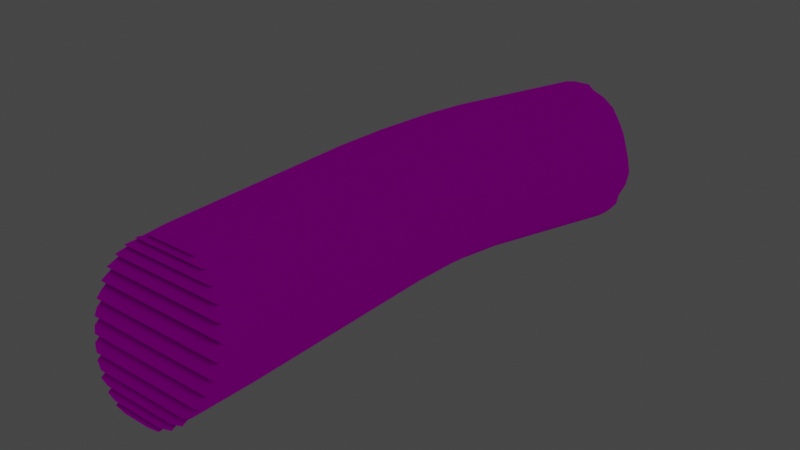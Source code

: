 # Source: Thallium.blend  (saved by Blender 2.90.8; exported with 4.5.12 LTS)
import bpy
from mathutils import Matrix  # noqa: F401  (used for matrix-valued properties, if any)

bpy.ops.wm.read_factory_settings(use_empty=True)
scene = bpy.context.scene
scene.name = 'Scene'

# ---- collections
col_collection = bpy.data.collections.new('Collection'); scene.collection.children.link(col_collection)

# ---- images (referenced by path relative to the original .blend; pixels are not part of the script)
import os
ASSET_DIR = os.environ.get("B2B_ASSET_DIR", "")  # directory of the original .blend (textures are referenced by path, not embedded)
HERE = os.path.dirname(os.path.abspath(__file__))  # packed textures are extracted next to this script under _unpacked/

def load_image(name, relpath, width, height, colorspace="sRGB"):
    """Load a texture the original file referenced (path relative to the .blend, or extracted next to this script)."""
    p = next((c for c in (os.path.join(HERE, relpath), os.path.join(ASSET_DIR, relpath)) if relpath and os.path.exists(c)), "")
    if p:
        img = bpy.data.images.load(p, check_existing=True)
        img.name = name
    else:  # same state as the original file: an image datablock whose file is absent (Cycles renders it pink)
        img = bpy.data.images.new(name, width, height)
        img.source = "FILE"
        img.filepath = "//" + (relpath or name)
    img.colorspace_settings.name = colorspace
    return img
img_t_thallium_normal = load_image('T_Thallium_Normal', 'T_Thallium_Normal.png', 1024, 1024, 'Non-Color')
img_t_thallium_c_png = load_image('T_Thallium_C.png', 'T_Thallium_C.png', 1024, 1024, 'sRGB')

# ---- materials (node trees are filled in below, after node groups)
mat_material_005 = bpy.data.materials.new('Material.005')
mat_material_005.use_transparent_shadow = False

# ---- node groups
ng_ramp_control_001 = bpy.data.node_groups.new('ramp control.001', 'ShaderNodeTree')
_s = ng_ramp_control_001.interface.new_socket(name='Color', in_out='OUTPUT', socket_type='NodeSocketColor')
_s.default_value = (0.0, 0.0, 0.0, 0.0)
_s = ng_ramp_control_001.interface.new_socket(name='Shader', in_out='INPUT', socket_type='NodeSocketShader')
_N = ng_ramp_control_001.nodes; _L = ng_ramp_control_001.links
n0 = _N.new('ShaderNodeValToRGB'); n0.name = 'ColorRamp.007'; n0.location = (-40, -120)
n0.color_ramp.interpolation = 'CONSTANT'
while len(n0.color_ramp.elements) > 1: n0.color_ramp.elements.remove(n0.color_ramp.elements[-1])
n0.color_ramp.elements[0].position = 0.475; n0.color_ramp.elements[0].color = (0.0, 0.0, 0.0, 1.0)
_e = n0.color_ramp.elements.new(0.525); _e.color = (0.2195, 0.2159, 0.2195, 1.0)
n1 = _N.new('ShaderNodeValToRGB'); n1.name = 'ColorRamp.006'; n1.location = (-40, 100)
n1.color_ramp.interpolation = 'CONSTANT'
while len(n1.color_ramp.elements) > 1: n1.color_ramp.elements.remove(n1.color_ramp.elements[-1])
n1.color_ramp.elements[0].position = 0.475; n1.color_ramp.elements[0].color = (0.0, 0.0, 0.0, 1.0)
_e = n1.color_ramp.elements.new(0.525); _e.color = (0.5029, 0.5029, 0.5029, 1.0)
n2 = _N.new('ShaderNodeShaderToRGB'); n2.name = 'Shader to RGB.001'; n2.location = (-260, -60)
n3 = _N.new('ShaderNodeMix'); n3.name = 'Mix.010'; n3.location = (280, 20)
n3.data_type = 'RGBA'
n3.clamp_result = True
n3.inputs[7].default_value = (1.0, 1.0, 1.0, 1.0)
n4 = _N.new('NodeGroupOutput'); n4.name = 'Group Output'; n4.location = (460, 20)
n5 = _N.new('NodeGroupInput'); n5.name = 'Group Input'; n5.location = (-480, -100)
_L.new(n5.outputs[0], n2.inputs[0])
_L.new(n3.outputs[2], n4.inputs[0])
_L.new(n1.outputs[0], n3.inputs[0])
_L.new(n0.outputs[0], n3.inputs[6])
_L.new(n2.outputs[0], n1.inputs[0])
_L.new(n2.outputs[0], n0.inputs[0])
n4.is_active_output = True
ng_ambient_oclussion___dithering_001 = bpy.data.node_groups.new('ambient oclussion + dithering.001', 'ShaderNodeTree')
_s = ng_ambient_oclussion___dithering_001.interface.new_socket(name='Color', in_out='OUTPUT', socket_type='NodeSocketColor')
_s.default_value = (0.0, 0.0, 0.0, 0.0)
_s = ng_ambient_oclussion___dithering_001.interface.new_socket(name='AO', in_out='OUTPUT', socket_type='NodeSocketFloat')
_s.min_value = 0.0
_s.max_value = 1.0
_s = ng_ambient_oclussion___dithering_001.interface.new_socket(name='dither resolution', in_out='INPUT', socket_type='NodeSocketFloat')
_s.default_value = 1024.0
_s.min_value = -1000.0
_s.max_value = 1000.0
_s = ng_ambient_oclussion___dithering_001.interface.new_socket(name='Normal', in_out='INPUT', socket_type='NodeSocketVector')
_s.min_value = 0.0
_s.max_value = -1.0
_s.hide_value = True
_N = ng_ambient_oclussion___dithering_001.nodes; _L = ng_ambient_oclussion___dithering_001.links
n0 = _N.new('NodeGroupOutput'); n0.name = 'Group Output'; n0.location = (340, 240)
n1 = _N.new('ShaderNodeMix'); n1.name = 'Mix.004'; n1.location = (56, 295)
n1.data_type = 'RGBA'
n1.blend_type = 'OVERLAY'
n1.inputs[0].default_value = 1.0
n2 = _N.new('ShaderNodeMix'); n2.name = 'Mix.007'; n2.location = (-140, 140)
n2.data_type = 'RGBA'
n2.inputs[7].default_value = (1.0, 1.0, 1.0, 1.0)
n3 = _N.new('ShaderNodeValToRGB'); n3.name = 'ColorRamp.001'; n3.location = (-420, 40)
n3.color_ramp.interpolation = 'CONSTANT'
while len(n3.color_ramp.elements) > 1: n3.color_ramp.elements.remove(n3.color_ramp.elements[-1])
n3.color_ramp.elements[0].position = 0.0; n3.color_ramp.elements[0].color = (0.0, 0.0, 0.0, 1.0)
_e = n3.color_ramp.elements.new(0.25); _e.color = (1.0, 1.0, 1.0, 1.0)
n4 = _N.new('ShaderNodeMapping'); n4.name = 'Mapping.001'; n4.location = (-840, -240)
n4.inputs[2].default_value = (0.0, 0.0, 0.7854)
n5 = _N.new('ShaderNodeCameraData'); n5.name = 'Camera Data.001'; n5.location = (-1020, -280)
n6 = _N.new('ShaderNodeTexVoronoi'); n6.name = 'Voronoi Texture'; n6.location = (-620, -80)
n6.voronoi_dimensions = '2D'
n6.distance = 'MANHATTAN'
n6.inputs[8].default_value = 0.0
n7 = _N.new('NodeGroupInput'); n7.name = 'Group Input'; n7.location = (-1015, 0)
n8 = _N.new('ShaderNodeAmbientOcclusion'); n8.name = 'Ambient Occlusion'; n8.location = (-400, 300)
_L.new(n8.outputs[0], n2.inputs[0])
_L.new(n2.outputs[2], n1.inputs[7])
_L.new(n8.outputs[0], n1.inputs[6])
_L.new(n4.outputs[0], n6.inputs[0])
_L.new(n5.outputs[0], n4.inputs[0])
_L.new(n6.outputs[0], n3.inputs[0])
_L.new(n3.outputs[0], n2.inputs[6])
_L.new(n1.outputs[2], n0.inputs[0])
_L.new(n7.outputs[0], n6.inputs[2])
_L.new(n7.outputs[1], n8.inputs[2])
_L.new(n8.outputs[1], n0.inputs[1])
n0.is_active_output = True
ng_emission_001 = bpy.data.node_groups.new('emission.001', 'ShaderNodeTree')
_s = ng_emission_001.interface.new_socket(name='ambient occlusion mix', in_out='OUTPUT', socket_type='NodeSocketColor')
_s.default_value = (0.0, 0.0, 0.0, 0.0)
_s = ng_emission_001.interface.new_socket(name='Color', in_out='OUTPUT', socket_type='NodeSocketColor')
_s.default_value = (0.0, 0.0, 0.0, 0.0)
_s = ng_emission_001.interface.new_socket(name='emission mask', in_out='INPUT', socket_type='NodeSocketColor')
_s.default_value = (0.5, 0.5, 0.5, 1.0)
_s = ng_emission_001.interface.new_socket(name='emission color', in_out='INPUT', socket_type='NodeSocketColor')
_s.default_value = (0.5, 0.5, 0.5, 1.0)
_s = ng_emission_001.interface.new_socket(name='shader input', in_out='INPUT', socket_type='NodeSocketColor')
_s.default_value = (0.5, 0.5, 0.5, 1.0)
_s = ng_emission_001.interface.new_socket(name='Fac', in_out='INPUT', socket_type='NodeSocketFloat')
_s.subtype = 'FACTOR'
_s.default_value = 1.0
_s.min_value = 0.0
_s.max_value = 1.0
_N = ng_emission_001.nodes; _L = ng_emission_001.links
n0 = _N.new('ShaderNodeInvert'); n0.name = 'Invert'; n0.location = (-180, 10)
n0.inputs[1].default_value = (1.0, 1.0, 1.0, 1.0)
n1 = _N.new('ShaderNodeMix'); n1.name = 'Mix.005'; n1.location = (-20, 30)
n1.data_type = 'RGBA'
n1.inputs[7].default_value = (0.0, 0.0, 0.0, 1.0)
n2 = _N.new('NodeGroupInput'); n2.name = 'Group Input'; n2.location = (-380, -100)
n3 = _N.new('ShaderNodeMix'); n3.name = 'Mix.001'; n3.location = (160, -20)
n3.data_type = 'RGBA'
n3.blend_type = 'ADD'
n4 = _N.new('NodeGroupOutput'); n4.name = 'Group Output'; n4.location = (370, 0)
_L.new(n2.outputs[1], n3.inputs[7])
_L.new(n2.outputs[2], n3.inputs[6])
_L.new(n2.outputs[0], n1.inputs[6])
_L.new(n2.outputs[3], n0.inputs[0])
_L.new(n1.outputs[2], n4.inputs[0])
_L.new(n3.outputs[2], n4.inputs[1])
_L.new(n1.outputs[2], n3.inputs[0])
_L.new(n0.outputs[0], n1.inputs[0])
n4.is_active_output = True
ng_base_lighting_ramp_001 = bpy.data.node_groups.new('base lighting ramp.001', 'ShaderNodeTree')
_s = ng_base_lighting_ramp_001.interface.new_socket(name='Color', in_out='OUTPUT', socket_type='NodeSocketColor')
_s.default_value = (0.0, 0.0, 0.0, 0.0)
_s = ng_base_lighting_ramp_001.interface.new_socket(name='base color', in_out='INPUT', socket_type='NodeSocketColor')
_s.default_value = (0.5, 0.5, 0.5, 1.0)
_s = ng_base_lighting_ramp_001.interface.new_socket(name='ambient color', in_out='INPUT', socket_type='NodeSocketColor')
_s.default_value = (0.5577, 0.5, 1.0, 1.0)
_s = ng_base_lighting_ramp_001.interface.new_socket(name='ambient strength', in_out='INPUT', socket_type='NodeSocketFloat')
_s.subtype = 'FACTOR'
_s.default_value = 0.2
_s.min_value = 0.0
_s.max_value = 1.0
_s = ng_base_lighting_ramp_001.interface.new_socket(name='Normal', in_out='INPUT', socket_type='NodeSocketVector')
_s.min_value = 0.0
_s.max_value = -1.0
_s.hide_value = True
_N = ng_base_lighting_ramp_001.nodes; _L = ng_base_lighting_ramp_001.links
n0 = _N.new('NodeGroupOutput'); n0.name = 'Group Output'; n0.location = (480, 120)
n1 = _N.new('ShaderNodeBsdfDiffuse'); n1.name = 'Diffuse BSDF'; n1.location = (-280, -180)
n1.inputs[0].default_value = (1.0, 1.0, 1.0, 1.0)
n2 = _N.new('ShaderNodeMix'); n2.name = 'Mix.004'; n2.location = (280, 140)
n2.data_type = 'RGBA'
n2.blend_type = 'MULTIPLY'
n2.inputs[0].default_value = 1.0
n3 = _N.new('ShaderNodeGroup'); n3.name = 'ramp control'; n3.location = (-100, -140)
n3.label = 'ramp control'
n3.node_tree = ng_ramp_control_001
n4 = _N.new('NodeGroupInput'); n4.name = 'Group Input'; n4.location = (-480, 40)
n5 = _N.new('ShaderNodeMix'); n5.name = 'Mix.009'; n5.location = (126, 30)
n5.data_type = 'RGBA'
n5.blend_type = 'ADD'
_L.new(n4.outputs[3], n1.inputs[2])
_L.new(n4.outputs[0], n2.inputs[6])
_L.new(n2.outputs[2], n0.inputs[0])
_L.new(n4.outputs[1], n5.inputs[7])
_L.new(n4.outputs[2], n5.inputs[0])
_L.new(n1.outputs[0], n3.inputs[0])
_L.new(n3.outputs[0], n5.inputs[6])
_L.new(n5.outputs[2], n2.inputs[7])
n0.is_active_output = True
ng_sobel_lighting_001 = bpy.data.node_groups.new('sobel lighting.001', 'ShaderNodeTree')
_s = ng_sobel_lighting_001.interface.new_socket(name='Color', in_out='OUTPUT', socket_type='NodeSocketColor')
_s.default_value = (0.0, 0.0, 0.0, 0.0)
_s = ng_sobel_lighting_001.interface.new_socket(name='shader input', in_out='INPUT', socket_type='NodeSocketColor')
_s.default_value = (0.5, 0.5, 0.5, 1.0)
_s = ng_sobel_lighting_001.interface.new_socket(name='base color', in_out='INPUT', socket_type='NodeSocketColor')
_s.default_value = (0.5, 0.5, 0.5, 1.0)
_s = ng_sobel_lighting_001.interface.new_socket(name='ambient color', in_out='INPUT', socket_type='NodeSocketColor')
_s.default_value = (0.5, 0.5, 0.5, 1.0)
_s = ng_sobel_lighting_001.interface.new_socket(name='sobel ambient strength', in_out='INPUT', socket_type='NodeSocketFloat')
_s.subtype = 'FACTOR'
_s.default_value = 0.1417
_s.min_value = 0.0
_s.max_value = 1.0
_s = ng_sobel_lighting_001.interface.new_socket(name='Normal', in_out='INPUT', socket_type='NodeSocketVector')
_s.min_value = 0.0
_s.max_value = -1.0
_s.hide_value = True
_N = ng_sobel_lighting_001.nodes; _L = ng_sobel_lighting_001.links
n0 = _N.new('ShaderNodeValToRGB'); n0.name = 'ColorRamp.003'; n0.location = (-40, 140)
n0.color_ramp.interpolation = 'CONSTANT'
while len(n0.color_ramp.elements) > 1: n0.color_ramp.elements.remove(n0.color_ramp.elements[-1])
n0.color_ramp.elements[0].position = 0.0; n0.color_ramp.elements[0].color = (0.0, 0.0, 0.0, 1.0)
_e = n0.color_ramp.elements.new(0.9136); _e.color = (1.0, 1.0, 1.0, 1.0)
n1 = _N.new('ShaderNodeMix'); n1.name = 'Mix.002'; n1.location = (280, 20)
n1.data_type = 'RGBA'
n2 = _N.new('ShaderNodeFresnel'); n2.name = 'Fresnel'; n2.location = (-284, 76)
n2.inputs[0].default_value = 0.975
n3 = _N.new('NodeGroupOutput'); n3.name = 'Group Output'; n3.location = (480, 0)
n4 = _N.new('ShaderNodeMix'); n4.name = 'Mix'; n4.location = (60, -109)
n4.data_type = 'RGBA'
n4.blend_type = 'ADD'
n5 = _N.new('NodeGroupInput'); n5.name = 'Group Input'; n5.location = (-490, 0)
_L.new(n5.outputs[0], n1.inputs[6])
_L.new(n1.outputs[2], n3.inputs[0])
_L.new(n5.outputs[1], n4.inputs[6])
_L.new(n5.outputs[4], n2.inputs[1])
_L.new(n2.outputs[0], n0.inputs[0])
_L.new(n0.outputs[0], n1.inputs[0])
_L.new(n4.outputs[2], n1.inputs[7])
_L.new(n5.outputs[2], n4.inputs[7])
_L.new(n5.outputs[3], n4.inputs[0])
n3.is_active_output = True
ng_ror2_2tone_simple = bpy.data.node_groups.new('RoR2 2tone simple', 'ShaderNodeTree')
_s = ng_ror2_2tone_simple.interface.new_socket(name='eevee bsdf', in_out='OUTPUT', socket_type='NodeSocketColor')
_s.default_value = (0.0, 0.0, 0.0, 0.0)
_s = ng_ror2_2tone_simple.interface.new_socket(name='base color', in_out='INPUT', socket_type='NodeSocketColor')
_s.default_value = (0.5, 0.5, 0.5, 1.0)
_s = ng_ror2_2tone_simple.interface.new_socket(name='specular', in_out='INPUT', socket_type='NodeSocketColor')
_s = ng_ror2_2tone_simple.interface.new_socket(name='specular override strength', in_out='INPUT', socket_type='NodeSocketFloat')
_s.subtype = 'FACTOR'
_s.default_value = 0.3
_s.min_value = 0.0
_s.max_value = 1.0
_s = ng_ror2_2tone_simple.interface.new_socket(name='Roughness', in_out='INPUT', socket_type='NodeSocketFloat')
_s.subtype = 'FACTOR'
_s.default_value = 0.1
_s.min_value = 0.0
_s.max_value = 1.0
_s = ng_ror2_2tone_simple.interface.new_socket(name='emission mask', in_out='INPUT', socket_type='NodeSocketColor')
_s = ng_ror2_2tone_simple.interface.new_socket(name='emission color', in_out='INPUT', socket_type='NodeSocketColor')
_s.default_value = (0.5, 0.5, 0.5, 1.0)
_s = ng_ror2_2tone_simple.interface.new_socket(name='emission override strength', in_out='INPUT', socket_type='NodeSocketFloat')
_s.subtype = 'FACTOR'
_s.default_value = 1.0
_s.min_value = 0.0
_s.max_value = 1.0
_s = ng_ror2_2tone_simple.interface.new_socket(name='ambient color', in_out='INPUT', socket_type='NodeSocketColor')
_s.default_value = (0.5577, 0.5, 1.0, 1.0)
_s = ng_ror2_2tone_simple.interface.new_socket(name='ambient strength', in_out='INPUT', socket_type='NodeSocketFloat')
_s.subtype = 'FACTOR'
_s.default_value = 0.2
_s.min_value = 0.0
_s.max_value = 1.0
_s = ng_ror2_2tone_simple.interface.new_socket(name='sobel ambient strength', in_out='INPUT', socket_type='NodeSocketFloat')
_s.subtype = 'FACTOR'
_s.default_value = 0.1417
_s.min_value = 0.0
_s.max_value = 1.0
_s = ng_ror2_2tone_simple.interface.new_socket(name='dither resolution', in_out='INPUT', socket_type='NodeSocketFloat')
_s.default_value = 1024.0
_s.min_value = -1000.0
_s.max_value = 1000.0
_s = ng_ror2_2tone_simple.interface.new_socket(name='Normal', in_out='INPUT', socket_type='NodeSocketVector')
_s.min_value = 0.0
_s.max_value = -1.0
_s.hide_value = True
_N = ng_ror2_2tone_simple.nodes; _L = ng_ror2_2tone_simple.links
n0 = _N.new('NodeReroute'); n0.name = 'Reroute.003'; n0.location = (-500, -380)
n0.width = 16
n0.socket_idname = 'NodeSocketVector'
n1 = _N.new('NodeReroute'); n1.name = 'Reroute.001'; n1.location = (-400, -200)
n1.width = 16
n1.socket_idname = 'NodeSocketFloatFactor'
n2 = _N.new('NodeReroute'); n2.name = 'Reroute.006'; n2.location = (-20, -240)
n2.width = 16
n2.socket_idname = 'NodeSocketFloat'
n3 = _N.new('NodeReroute'); n3.name = 'Reroute.002'; n3.location = (-480, -340)
n3.width = 16
n3.socket_idname = 'NodeSocketFloat'
n4 = _N.new('NodeReroute'); n4.name = 'Reroute'; n4.location = (-400, -180)
n4.width = 16
n5 = _N.new('ShaderNodeInvert'); n5.name = 'Invert.001'; n5.location = (280, 420)
n6 = _N.new('NodeReroute'); n6.name = 'Reroute.005'; n6.location = (380, -20)
n6.width = 16
n7 = _N.new('NodeReroute'); n7.name = 'Reroute.008'; n7.location = (40, 520)
n7.width = 16
n8 = _N.new('NodeReroute'); n8.name = 'Reroute.007'; n8.location = (6, -272)
n8.width = 16
n8.socket_idname = 'NodeSocketVector'
n9 = _N.new('NodeReroute'); n9.name = 'Reroute.004'; n9.location = (380, -40)
n9.width = 16
n9.socket_idname = 'NodeSocketFloatFactor'
n10 = _N.new('NodeReroute'); n10.name = 'Reroute.010'; n10.location = (520, -140)
n10.width = 16
n10.socket_idname = 'NodeSocketFloat'
n11 = _N.new('ShaderNodeEeveeSpecular'); n11.name = 'Specular'; n11.location = (600, 120)
n11.inputs[0].default_value = (0.0, 0.0, 0.0, 1.0)
n12 = _N.new('NodeReroute'); n12.name = 'Reroute.009'; n12.location = (60, 480)
n12.width = 16
n12.socket_idname = 'NodeSocketVector'
n13 = _N.new('ShaderNodeMix'); n13.name = 'Mix.003'; n13.location = (504, 380)
n13.data_type = 'RGBA'
n13.blend_type = 'MULTIPLY'
n14 = _N.new('ShaderNodeGroup'); n14.name = 'ramp control'; n14.location = (783, 120)
n14.label = 'ramp control'
n14.node_tree = ng_ramp_control_001
n15 = _N.new('ShaderNodeGroup'); n15.name = 'ambient oclussion + dithering'; n15.location = (229, 186)
n15.label = 'ambient oclussion + dithering'
n15.width = 198
n15.node_tree = ng_ambient_oclussion___dithering_001
n16 = _N.new('NodeGroupOutput'); n16.name = 'Group Output'; n16.location = (1446, 279)
n17 = _N.new('ShaderNodeMix'); n17.name = 'Mix.006'; n17.location = (1223, 281)
n17.data_type = 'RGBA'
n17.blend_type = 'ADD'
n18 = _N.new('ShaderNodeGroup'); n18.name = 'emission'; n18.location = (20, 380)
n18.label = 'emission'
n18.node_tree = ng_emission_001
n19 = _N.new('ShaderNodeMix'); n19.name = 'Mix.009'; n19.location = (1003, 115)
n19.data_type = 'RGBA'
n19.blend_type = 'ADD'
n20 = _N.new('ShaderNodeGroup'); n20.name = 'lighting ramp'; n20.location = (-200, 200)
n20.label = 'lighting ramp'
n20.node_tree = ng_base_lighting_ramp_001
n21 = _N.new('ShaderNodeGroup'); n21.name = 'base lighting ramp'; n21.location = (720, 500)
n21.label = 'base lighting ramp'
n21.node_tree = ng_sobel_lighting_001
n22 = _N.new('NodeGroupInput'); n22.name = 'Group Input'; n22.location = (-760, 200)
_L.new(n13.outputs[2], n21.inputs[0])
_L.new(n21.outputs[0], n17.inputs[6])
_L.new(n11.outputs[0], n14.inputs[0])
_L.new(n14.outputs[0], n19.inputs[6])
_L.new(n15.outputs[0], n13.inputs[7])
_L.new(n15.outputs[1], n10.inputs[0])
_L.new(n22.outputs[0], n7.inputs[0])
_L.new(n22.outputs[3], n1.inputs[0])
_L.new(n22.outputs[11], n20.inputs[3])
_L.new(n22.outputs[11], n0.inputs[0])
_L.new(n22.outputs[11], n12.inputs[0])
_L.new(n22.outputs[1], n4.inputs[0])
_L.new(n1.outputs[0], n9.inputs[0])
_L.new(n3.outputs[0], n2.inputs[0])
_L.new(n0.outputs[0], n8.inputs[0])
_L.new(n22.outputs[10], n3.inputs[0])
_L.new(n22.outputs[5], n18.inputs[1])
_L.new(n22.outputs[0], n20.inputs[0])
_L.new(n20.outputs[0], n18.inputs[2])
_L.new(n22.outputs[4], n18.inputs[0])
_L.new(n22.outputs[6], n18.inputs[3])
_L.new(n6.outputs[0], n11.inputs[1])
_L.new(n9.outputs[0], n11.inputs[2])
_L.new(n2.outputs[0], n15.inputs[0])
_L.new(n8.outputs[0], n15.inputs[1])
_L.new(n5.outputs[0], n13.inputs[0])
_L.new(n18.outputs[0], n5.inputs[1])
_L.new(n18.outputs[1], n13.inputs[6])
_L.new(n17.outputs[2], n16.inputs[0])
_L.new(n22.outputs[7], n20.inputs[1])
_L.new(n22.outputs[8], n20.inputs[2])
_L.new(n4.outputs[0], n6.inputs[0])
_L.new(n7.outputs[0], n21.inputs[1])
_L.new(n12.outputs[0], n21.inputs[4])
_L.new(n8.outputs[0], n11.inputs[5])
_L.new(n22.outputs[2], n17.inputs[0])
_L.new(n19.outputs[2], n17.inputs[7])
_L.new(n22.outputs[7], n19.inputs[7])
_L.new(n22.outputs[8], n19.inputs[0])
_L.new(n22.outputs[7], n21.inputs[2])
_L.new(n22.outputs[9], n21.inputs[3])
n16.is_active_output = True
ng_auto_smooth = bpy.data.node_groups.new('Auto Smooth', 'GeometryNodeTree')
_s = ng_auto_smooth.interface.new_socket(name='Geometry', in_out='OUTPUT', socket_type='NodeSocketGeometry')
_s = ng_auto_smooth.interface.new_socket(name='Geometry', in_out='INPUT', socket_type='NodeSocketGeometry')
_s = ng_auto_smooth.interface.new_socket(name='Angle', in_out='INPUT', socket_type='NodeSocketFloat')
_s.subtype = 'ANGLE'
_s.min_value = 0.0
_s.max_value = 3.142
ng_auto_smooth.is_modifier = True
_N = ng_auto_smooth.nodes; _L = ng_auto_smooth.links
n0 = _N.new('NodeGroupOutput'); n0.name = 'Group Output'; n0.location = (480, -100)
n1 = _N.new('NodeGroupInput'); n1.name = 'Group Input'; n1.location = (-420, -300)
n2 = _N.new('NodeGroupInput'); n2.name = 'Group Input.001'; n2.location = (-60, -100)
n3 = _N.new('GeometryNodeSetShadeSmooth'); n3.name = 'Set Shade Smooth'; n3.location = (120, -100)
n3.domain = 'EDGE'
n4 = _N.new('GeometryNodeSetShadeSmooth'); n4.name = 'Set Shade Smooth.001'; n4.location = (300, -100)
n5 = _N.new('GeometryNodeInputMeshEdgeAngle'); n5.name = 'Edge Angle'; n5.location = (-420, -220)
n6 = _N.new('GeometryNodeInputEdgeSmooth'); n6.name = 'Is Edge Smooth'; n6.location = (-60, -160)
n7 = _N.new('GeometryNodeInputShadeSmooth'); n7.name = 'Is Face Smooth'; n7.location = (-240, -340)
n8 = _N.new('FunctionNodeBooleanMath'); n8.name = 'Boolean Math'; n8.location = (-60, -220)
n9 = _N.new('FunctionNodeCompare'); n9.name = 'Compare'; n9.location = (-240, -180)
n9.operation = 'LESS_EQUAL'
_L.new(n5.outputs[0], n9.inputs[0])
_L.new(n4.outputs[0], n0.inputs[0])
_L.new(n1.outputs[1], n9.inputs[1])
_L.new(n9.outputs[0], n8.inputs[0])
_L.new(n7.outputs[0], n8.inputs[1])
_L.new(n2.outputs[0], n3.inputs[0])
_L.new(n6.outputs[0], n3.inputs[1])
_L.new(n3.outputs[0], n4.inputs[0])
_L.new(n8.outputs[0], n3.inputs[2])
n0.is_active_output = True

# ---- material node trees
mat_material_005.use_nodes = True; mat_material_005.node_tree.nodes.clear()
_N = mat_material_005.node_tree.nodes; _L = mat_material_005.node_tree.links
n0 = _N.new('ShaderNodeOutputMaterial'); n0.name = 'Material Output'; n0.location = (549, 405)
n1 = _N.new('ShaderNodeAddShader'); n1.name = 'Add Shader'; n1.location = (288, 511)
n2 = _N.new('ShaderNodeGroup'); n2.name = 'Group'; n2.location = (-3, 450)
n2.node_tree = ng_ror2_2tone_simple
n2.inputs[2].default_value = 0.0
n2.inputs[3].default_value = 0.1
n2.inputs[4].default_value = (0.0, 0.0, 0.0, 1.0)
n2.inputs[5].default_value = (0.0, 0.0, 0.0, 1.0)
n2.inputs[6].default_value = 1.0
n2.inputs[7].default_value = (0.3512, 0.3512, 0.3512, 0.0)
n2.inputs[8].default_value = 0.2833
n2.inputs[9].default_value = 0.1417
n2.inputs[10].default_value = 1000.0
n3 = _N.new('ShaderNodeTexImage'); n3.name = 'Image Texture.001'; n3.location = (-371, 116)
n3.image = img_t_thallium_normal
n4 = _N.new('ShaderNodeTexImage'); n4.name = 'Image Texture'; n4.location = (-479, 398)
n4.image = img_t_thallium_c_png
n5 = _N.new('ShaderNodeTexImage'); n5.name = 'Image Texture.002'; n5.location = (-809, 233)
n5.image = img_t_thallium_c_png
_L.new(n2.outputs[0], n1.inputs[1])
_L.new(n1.outputs[0], n0.inputs[0])
_L.new(n4.outputs[0], n2.inputs[0])
_L.new(n3.outputs[0], n2.inputs[11])
_L.new(n5.outputs[0], n2.inputs[1])
n0.is_active_output = True

# ---- world
world_world = bpy.data.worlds.new('World'); scene.world = world_world
world_world.use_nodes = True; world_world.node_tree.nodes.clear()
_N = world_world.node_tree.nodes; _L = world_world.node_tree.links
n0 = _N.new('ShaderNodeOutputWorld'); n0.name = 'World Output'; n0.location = (300, 300)
n1 = _N.new('ShaderNodeBackground'); n1.name = 'Background'; n1.location = (10, 300)
n1.inputs[0].default_value = (0.05088, 0.05088, 0.05088, 1.0)
_L.new(n1.outputs[0], n0.inputs[0])
n0.is_active_output = True
world_world.color = (0.05088, 0.05088, 0.05088)
world_world.use_sun_shadow = False
world_world.sun_shadow_jitter_overblur = 0.0

# ---- meshes
me_cylinder = bpy.data.meshes.new('Cylinder')
me_cylinder.from_pydata([(0.0, 1.0, 0.8137), (0.1951, 0.9808, 0.8137), (0.3827, 0.9239, 0.8137), (0.5556, 0.8315, 0.8137), (0.7071, 0.7071, 0.8137), (0.8315, 0.5556, 0.8137), (0.9239, 0.3827, 0.8137), (0.9808, 0.1951, 0.8137), (1.0, 7.55e-08, 0.8137), (0.9808, -0.1951, 0.8137), (0.9239, -0.3827, 0.8137), (0.8315, -0.5556, 0.8137), (0.7071, -0.7071, 0.8137), (0.5556, -0.8315, 0.8137), (0.3827, -0.9239, 0.8137), (0.1951, -0.9808, 0.8137), (-3.258e-07, -1.0, 0.8137), (-0.1951, -0.9808, 0.8137), (-0.3827, -0.9239, 0.8137), (-0.5556, -0.8315, 0.8137), (-0.7071, -0.7071, 0.8137), (-0.8315, -0.5556, 0.8137), (-0.9239, -0.3827, 0.8137), (-0.9808, -0.1951, 0.8137), (-1.0, 9.656e-07, 0.8137), (-0.9808, 0.1951, 0.8137), (-0.9239, 0.3827, 0.8137), (-0.8315, 0.5556, 0.8137), (-0.7071, 0.7071, 0.8137), (-0.5556, 0.8315, 0.8137), (-0.3827, 0.9239, 0.8137), (-0.1951, 0.9808, 0.8137), (0.1951, 0.9808, 0.5114), (0.1951, 0.9808, 0.2091), (0.6968, 0.9808, -0.6887), (0.3827, 0.9239, 0.5114), (0.3827, 0.9239, 0.2091), (0.8735, 0.9239, -0.671), (0.5556, 0.8315, 0.5114), (0.5556, 0.8315, 0.2091), (1.036, 0.8315, -0.6546), (0.7071, 0.7071, 0.5114), (0.7071, 0.7071, 0.2091), (1.179, 0.7071, -0.6403), (0.8315, 0.5556, 0.5114), (0.8315, 0.5556, 0.2091), (1.296, 0.5556, -0.6286), (0.9239, 0.3827, 0.5114), (0.9239, 0.3827, 0.2091), (1.383, 0.3827, -0.6199), (0.9808, 0.1951, 0.5114), (0.9808, 0.1951, 0.2091), (1.437, 0.1951, -0.6145), (1.0, 7.55e-08, 0.5114), (1.0, 7.55e-08, 0.2091), (1.455, 5.267e-08, -0.6127), (0.9808, -0.1951, 0.5114), (0.9808, -0.1951, 0.2091), (1.437, -0.1951, -0.6145), (0.9239, -0.3827, 0.5114), (0.9239, -0.3827, 0.2091), (1.383, -0.3827, -0.6199), (0.8315, -0.5556, 0.5114), (0.8315, -0.5556, 0.2091), (1.296, -0.5556, -0.6286), (0.7071, -0.7071, 0.5114), (0.7071, -0.7071, 0.2091), (1.179, -0.7071, -0.6403), (0.5556, -0.8315, 0.5114), (0.5556, -0.8315, 0.2091), (1.036, -0.8315, -0.6546), (0.3827, -0.9239, 0.5114), (0.3827, -0.9239, 0.2091), (0.8735, -0.9239, -0.671), (0.1951, -0.9808, 0.5114), (0.1951, -0.9808, 0.2091), (0.6968, -0.9808, -0.6887), (-3.258e-07, -1.0, 0.5114), (-3.258e-07, -1.0, 0.2091), (0.5131, -1.0, -0.7071), (-0.1951, -0.9808, 0.5114), (-0.1951, -0.9808, 0.2091), (0.3293, -0.9808, -0.7255), (-0.3827, -0.9239, 0.5114), (-0.3827, -0.9239, 0.2091), (0.1526, -0.9239, -0.7432), (-0.5556, -0.8315, 0.5114), (-0.5556, -0.8315, 0.2091), (-0.01021, -0.8315, -0.7595), (-0.7071, -0.7071, 0.5114), (-0.7071, -0.7071, 0.2091), (-0.1529, -0.7071, -0.7738), (-0.8315, -0.5556, 0.5114), (-0.8315, -0.5556, 0.2091), (-0.2701, -0.5556, -0.7855), (-0.9239, -0.3827, 0.5114), (-0.9239, -0.3827, 0.2091), (-0.3571, -0.3827, -0.7943), (-0.9808, -0.1951, 0.5114), (-0.9808, -0.1951, 0.2091), (-0.4107, -0.1951, -0.7996), (-1.0, 9.656e-07, 0.5114), (-1.0, 9.656e-07, 0.2091), (-0.4288, 9.935e-07, -0.8014), (-0.9808, 0.1951, 0.5114), (-0.9808, 0.1951, 0.2091), (-0.4107, 0.1951, -0.7996), (-0.9239, 0.3827, 0.5114), (-0.9239, 0.3827, 0.2091), (-0.3571, 0.3827, -0.7943), (-0.8315, 0.5556, 0.5114), (-0.8315, 0.5556, 0.2091), (-0.2701, 0.5556, -0.7855), (-0.7071, 0.7071, 0.5114), (-0.7071, 0.7071, 0.2091), (-0.1529, 0.7071, -0.7738), (-0.5556, 0.8315, 0.5114), (-0.5556, 0.8315, 0.2091), (-0.01021, 0.8315, -0.7595), (-0.3827, 0.9239, 0.5114), (-0.3827, 0.9239, 0.2091), (0.1526, 0.9239, -0.7432), (-0.1951, 0.9808, 0.5114), (-0.1951, 0.9808, 0.2091), (0.3293, 0.9808, -0.7255), (0.5131, 1.0, -0.7071), (0.0, 1.0, 0.2091), (0.0, 1.0, 0.5114), (0.8818, 0.002417, -0.9968), (0.8558, 1.0, -0.9771), (1.04, 0.9808, -0.9586), (1.216, 0.9239, -0.9409), (1.379, 0.8315, -0.9246), (1.522, 0.7071, -0.9103), (1.639, 0.5556, -0.8986), (1.726, 0.3827, -0.8899), (1.78, 0.1951, -0.8845), (1.798, 4.819e-08, -0.8827), (1.78, -0.1951, -0.8845), (1.726, -0.3827, -0.8899), (1.639, -0.5556, -0.8986), (1.522, -0.7071, -0.9103), (1.379, -0.8315, -0.9246), (1.216, -0.9239, -0.9409), (1.04, -0.9808, -0.9586), (0.8558, -1.0, -0.9771), (0.6721, -0.9808, -0.9955), (0.4954, -0.9239, -1.013), (0.3325, -0.8315, -1.029), (0.1898, -0.7071, -1.044), (0.07266, -0.5556, -1.056), (-0.01438, -0.3827, -1.064), (-0.06798, -0.1951, -1.07), (-0.08608, 9.89e-07, -1.071), (-0.06798, 0.1951, -1.07), (-0.01438, 0.3827, -1.064), (0.07266, 0.5556, -1.056), (0.1898, 0.7071, -1.044), (0.3325, 0.8315, -1.029), (0.4954, 0.9239, -1.013), (0.6721, 0.9808, -0.9955), (-2.352e-08, 0.9783, 0.8991), (1.028e-09, 0.9868, 0.8754), (0.1896, 0.9595, 0.9011), (0.1916, 0.9679, 0.8774), (0.3719, 0.9038, 0.9068), (0.3759, 0.9117, 0.8832), (0.5399, 0.8135, 0.9161), (0.5457, 0.8206, 0.8926), (0.6872, 0.6918, 0.9287), (0.6944, 0.6979, 0.9052), (0.8081, 0.5436, 0.9439), (0.8164, 0.5483, 0.9207), (0.8979, 0.3744, 0.9614), (0.907, 0.3777, 0.9382), (0.9532, 0.1909, 0.9803), (0.9628, 0.1925, 0.9573), (0.9719, -3.641e-07, 1.0), (0.9816, -9.195e-07, 0.9772), (0.9532, -0.1909, 1.02), (0.9627, -0.1926, 0.997), (0.8979, -0.3744, 1.039), (0.9068, -0.3777, 1.016), (0.8081, -0.5436, 1.056), (0.8161, -0.5484, 1.034), (0.6872, -0.6918, 1.071), (0.694, -0.6979, 1.049), (0.5399, -0.8135, 1.084), (0.5452, -0.8207, 1.062), (0.3719, -0.9038, 1.093), (0.3756, -0.9119, 1.071), (0.1896, -0.9595, 1.099), (0.1915, -0.9681, 1.077), (-3.094e-07, -0.9783, 1.101), (-3.186e-07, -0.987, 1.079), (-0.1896, -0.9595, 1.099), (-0.1915, -0.9681, 1.077), (-0.3719, -0.9038, 1.093), (-0.3756, -0.9119, 1.071), (-0.5399, -0.8135, 1.084), (-0.5452, -0.8207, 1.062), (-0.6872, -0.6918, 1.071), (-0.694, -0.6979, 1.049), (-0.8081, -0.5436, 1.056), (-0.8161, -0.5484, 1.034), (-0.8979, -0.3744, 1.039), (-0.9068, -0.3777, 1.016), (-0.9532, -0.1909, 1.02), (-0.9627, -0.1926, 0.997), (-0.9719, 7.73e-07, 1.0), (-0.9816, -4.1e-08, 0.9772), (-0.9532, 0.1909, 0.9803), (-0.9628, 0.1925, 0.9573), (-0.8979, 0.3744, 0.9614), (-0.907, 0.3777, 0.9382), (-0.8081, 0.5436, 0.9439), (-0.8164, 0.5483, 0.9207), (-0.6872, 0.6918, 0.9287), (-0.6944, 0.6979, 0.9052), (-0.5399, 0.8135, 0.9161), (-0.5457, 0.8206, 0.8926), (-0.3719, 0.9038, 0.9068), (-0.3759, 0.9117, 0.8832), (-0.1896, 0.9595, 0.9011), (-0.1916, 0.9679, 0.8774), (0.3719, -0.9198, 1.114), (-0.3719, -0.9225, 1.112), (-0.1896, -0.9403, 1.117), (0.1896, -0.9403, 1.117), (0.5399, -0.8459, 1.103), (-0.5399, -0.8459, 1.103), (-0.3719, -0.8695, 1.112), (0.3719, -0.8695, 1.112), (0.6872, -0.7349, 1.093), (-0.6872, -0.7349, 1.093), (-0.5399, -0.7685, 1.1), (0.5399, -0.7685, 1.1), (0.8081, -0.5878, 1.076), (-0.8081, -0.5878, 1.076), (-0.6872, -0.6457, 1.089), (0.6872, -0.6457, 1.089), (0.8979, -0.425, 1.059), (-0.8979, -0.425, 1.059), (-0.8081, -0.4911, 1.074), (0.8081, -0.4911, 1.074), (0.9532, -0.2455, 1.041), (-0.9532, -0.2455, 1.041), (-0.8979, -0.318, 1.055), (0.8979, -0.318, 1.055), (0.9719, -0.05183, 1.02), (-0.9719, -0.05183, 1.02), (-0.9532, -0.1372, 1.037), (0.9532, -0.1372, 1.037), (0.9532, 0.1416, 0.9996), (-0.9532, 0.1416, 0.9996), (-0.9719, 0.05115, 1.018), (0.9719, 0.05115, 1.018), (0.8979, 0.3156, 0.9831), (-0.8979, 0.3156, 0.9831), (-0.9532, 0.2517, 0.9963), (0.9532, 0.2517, 0.9963), (0.8081, 0.4998, 0.9633), (-0.8081, 0.4998, 0.9633), (-0.8979, 0.4201, 0.9798), (0.8979, 0.4201, 0.9798), (0.6872, 0.6562, 0.948), (-0.6872, 0.6562, 0.948), (-0.8081, 0.5811, 0.9624), (0.8081, 0.5811, 0.9624), (0.5399, 0.7877, 0.9344), (-0.5399, 0.7877, 0.9344), (-0.6872, 0.7195, 0.9481), (0.6872, 0.7195, 0.9481), (0.3719, 0.8764, 0.9249), (-0.3718, 0.8764, 0.9249), (-0.5399, 0.8427, 0.9357), (0.5399, 0.8427, 0.9357), (0.3719, 0.924, 0.9262), (0.1896, 0.9412, 0.9193), (-0.1896, 0.9412, 0.9193), (-0.3718, 0.924, 0.9262), (1.039, 0.9628, -0.9672), (0.8794, 0.974, -1.005), (1.231, 0.9125, -0.9566), (1.399, 0.812, -0.9493), (1.533, 0.6981, -0.9297), (1.657, 0.5487, -0.9151), (1.733, 0.3841, -0.9065), (1.791, 0.192, -0.9062), (1.81, -0.01209, -0.9153), (1.791, -0.1918, -0.9063), (1.715, -0.3686, -0.8983), (1.643, -0.5564, -0.9238), (1.535, -0.6878, -0.941), (1.4, -0.8168, -0.9542), (1.245, -0.9152, -0.9602), (1.082, -0.9608, -0.9883), (0.887, -0.9845, -1.002), (0.6952, -0.9642, -1.022), (0.525, -0.8986, -1.038), (0.3849, -0.8226, -1.061), (0.2048, -0.6867, -1.053), (0.09661, -0.5454, -1.074), (0.02314, -0.3949, -1.082), (-0.01212, -0.1792, -1.1), (-0.04623, 0.00271, -1.09), (-0.01683, 0.1885, -1.089), (0.02534, 0.3764, -1.083), (0.1016, 0.553, -1.065), (0.2186, 0.7065, -1.057), (0.3724, 0.8122, -1.064), (0.5132, 0.9092, -1.031), (0.6783, 0.9645, -1.003), (1.035, 0.8709, -0.9863), (0.8876, 0.8744, -0.9946), (1.196, 0.8106, -0.9641), (1.333, 0.7224, -0.9487), (1.473, 0.6162, -0.9443), (1.562, 0.478, -0.9284), (1.633, 0.3293, -0.9148), (1.678, 0.1831, -0.9021), (1.706, -0.003748, -0.9157), (1.696, -0.1645, -0.9178), (1.661, -0.3351, -0.9253), (1.573, -0.5049, -0.9278), (1.478, -0.6238, -0.9373), (1.367, -0.7403, -0.9646), (1.21, -0.8072, -0.967), (1.046, -0.8727, -0.9849), (0.871, -0.867, -0.9918), (0.7204, -0.864, -1.015), (0.5527, -0.8224, -1.035), (0.4192, -0.7339, -1.044), (0.2942, -0.6168, -1.05), (0.211, -0.4809, -1.068), (0.1052, -0.3436, -1.067), (0.05733, -0.1562, -1.082), (0.05251, 0.004827, -1.083), (0.06237, 0.1654, -1.081), (0.1185, 0.339, -1.075), (0.1839, 0.4719, -1.065), (0.2956, 0.6198, -1.058), (0.421, 0.7327, -1.04), (0.5627, 0.8087, -1.029), (0.7219, 0.8704, -1.015), (0.9949, 0.6376, -0.9837), (0.8839, 0.6417, -0.9949), (1.125, 0.5927, -0.9825), (1.189, 0.525, -0.9462), (1.318, 0.4596, -0.9612), (1.379, 0.3615, -0.9563), (1.439, 0.2457, -0.9428), (1.454, 0.1185, -0.9363), (1.483, -0.000523, -0.9355), (1.463, -0.1335, -0.9344), (1.452, -0.2358, -0.952), (1.381, -0.3528, -0.948), (1.302, -0.4495, -0.9514), (1.211, -0.5227, -0.956), (1.093, -0.5838, -0.9706), (0.9903, -0.6297, -0.9911), (0.8855, -0.6358, -0.9985), (0.7567, -0.6158, -0.9976), (0.6551, -0.5796, -1.024), (0.5385, -0.5155, -1.024), (0.4548, -0.4506, -1.039), (0.3831, -0.3506, -1.044), (0.341, -0.238, -1.053), (0.2909, -0.1231, -1.054), (0.2848, -0.002915, -1.058), (0.292, 0.1291, -1.052), (0.3275, 0.2435, -1.052), (0.3856, 0.3524, -1.048), (0.4696, 0.4492, -1.056), (0.5534, 0.5286, -1.037), (0.659, 0.5867, -1.027), (0.7752, 0.6213, -1.013), (-3.129e-07, -0.9595, 1.099), (-3.129e-07, -0.9403, 1.117), (-3.278e-07, -0.9211, 1.113), (-3.278e-07, -0.9038, 1.093), (-2.98e-07, -0.8695, 1.112), (-2.384e-07, -0.8459, 1.103), (-2.384e-07, -0.8135, 1.084), (-2.384e-07, -0.7685, 1.1), (-2.384e-07, -0.7349, 1.093), (-2.384e-07, -0.6918, 1.071), (-2.384e-07, -0.6457, 1.089), (-1.192e-07, -0.5878, 1.076), (-1.192e-07, -0.5436, 1.056), (-1.788e-07, -0.4911, 1.074), (-1.788e-07, -0.425, 1.059), (-1.788e-07, -0.3744, 1.039), (-2.384e-07, -0.318, 1.055), (-1.788e-07, -0.2455, 1.041), (-1.192e-07, -0.1909, 1.02), (-1.192e-07, -0.1372, 1.037), (-1.192e-07, -0.05183, 1.02), (-1.192e-07, 2.044e-07, 1.0), (-1.192e-07, 0.05115, 1.018), (-1.192e-07, 0.1416, 0.9996), (-1.192e-07, 0.1909, 0.9803), (-5.96e-08, 0.2517, 0.9963), (-5.96e-08, 0.3156, 0.9831), (-5.96e-08, 0.3744, 0.9614), (-5.96e-08, 0.4201, 0.9798), (-5.96e-08, 0.4998, 0.9633), (-5.96e-08, 0.5436, 0.9439), (-1.192e-07, 0.5811, 0.9624), (0.0, 0.6562, 0.948), (0.0, 0.6918, 0.9287), (0.0, 0.7195, 0.9481), (0.0, 0.7877, 0.9344), (0.0, 0.8135, 0.9161), (0.0, 0.8427, 0.9357), (-5.96e-08, 0.8764, 0.9249), (-2.98e-08, 0.9038, 0.9068), (0.0, 0.924, 0.9262), (-4.47e-08, 0.9412, 0.9193), (-2.98e-08, 0.9595, 0.9011), (0.1951, 0.9808, 0.007815), (0.2392, 0.9808, -0.1908), (0.2924, 0.9808, -0.3087), (0.4328, 0.9808, -0.4806), (0.3827, 0.9239, 0.007815), (0.4257, 0.9239, -0.1906), (0.4701, 0.9239, -0.2911), (0.6078, 0.9239, -0.4616), (0.5556, 0.8315, 0.007815), (0.5974, 0.8315, -0.1902), (0.6339, 0.8315, -0.2748), (0.7685, 0.8315, -0.4436), (0.7071, 0.7071, 0.007815), (0.7479, 0.7071, -0.1899), (0.7776, 0.7071, -0.2606), (0.9091, 0.7071, -0.4276), (0.8315, 0.5556, 0.007815), (0.8712, 0.5556, -0.1896), (0.8956, 0.5556, -0.2489), (1.024, 0.5556, -0.4144), (0.9239, 0.3827, 0.007815), (0.9628, 0.3827, -0.1894), (0.9834, 0.3827, -0.2401), (1.11, 0.3827, -0.4046), (0.9808, 0.1951, 0.007815), (1.019, 0.1951, -0.1893), (1.037, 0.1951, -0.2348), (1.163, 0.1951, -0.3985), (1.0, 7.55e-08, 0.007815), (1.038, 6.808e-08, -0.1893), (1.056, 6.471e-08, -0.2329), (1.18, 5.625e-08, -0.3965), (0.9808, -0.1951, 0.007815), (1.019, -0.1951, -0.1893), (1.037, -0.1951, -0.2348), (1.163, -0.1951, -0.3985), (0.9239, -0.3827, 0.007815), (0.9628, -0.3827, -0.1894), (0.9834, -0.3827, -0.2401), (1.11, -0.3827, -0.4046), (0.8315, -0.5556, 0.007815), (0.8712, -0.5556, -0.1896), (0.8956, -0.5556, -0.2489), (1.024, -0.5556, -0.4144), (0.7071, -0.7071, 0.007815), (0.7479, -0.7071, -0.1899), (0.7776, -0.7071, -0.2606), (0.9091, -0.7071, -0.4276), (0.5556, -0.8315, 0.007815), (0.5974, -0.8315, -0.1902), (0.6339, -0.8315, -0.2748), (0.7685, -0.8315, -0.4436), (0.3827, -0.9239, 0.007815), (0.4257, -0.9239, -0.1906), (0.4701, -0.9239, -0.2911), (0.6078, -0.9239, -0.4616), (0.1951, -0.9808, 0.007815), (0.2392, -0.9808, -0.1908), (0.2924, -0.9808, -0.3087), (0.4328, -0.9808, -0.4806), (-3.258e-07, -1.0, 0.007815), (0.04499, -1.0, -0.1908), (0.1078, -1.0, -0.3272), (0.2496, -1.0, -0.4995), (-0.1951, -0.9808, 0.007815), (-0.1494, -0.9808, -0.1906), (-0.07661, -0.9808, -0.3459), (0.06524, -0.9808, -0.5175), (-0.3827, -0.9239, 0.007815), (-0.3365, -0.9239, -0.1901), (-0.2538, -0.9239, -0.3639), (-0.1131, -0.9239, -0.5339), (-0.5556, -0.8315, 0.007815), (-0.5092, -0.8315, -0.1894), (-0.417, -0.8315, -0.3807), (-0.2781, -0.8315, -0.5485), (-0.7071, -0.7071, 0.007815), (-0.6606, -0.7071, -0.1887), (-0.5599, -0.7071, -0.3955), (-0.423, -0.7071, -0.5611), (-0.8315, -0.5556, 0.007815), (-0.785, -0.5556, -0.1879), (-0.6772, -0.5556, -0.4077), (-0.542, -0.5556, -0.5713), (-0.9239, -0.3827, 0.007815), (-0.8775, -0.3827, -0.1873), (-0.7643, -0.3827, -0.4169), (-0.6304, -0.3827, -0.5789), (-0.9808, -0.1951, 0.007815), (-0.9344, -0.1951, -0.1869), (-0.8179, -0.1951, -0.4225), (-0.6849, -0.1951, -0.5836), (-1.0, 9.656e-07, 0.007815), (-0.9537, 9.728e-07, -0.1868), (-0.836, 9.911e-07, -0.4244), (-0.7033, 9.971e-07, -0.5852), (-0.9808, 0.1951, 0.007815), (-0.9344, 0.1951, -0.1869), (-0.8179, 0.1951, -0.4225), (-0.6849, 0.1951, -0.5836), (-0.9239, 0.3827, 0.007815), (-0.8775, 0.3827, -0.1873), (-0.7643, 0.3827, -0.4169), (-0.6304, 0.3827, -0.5789), (-0.8315, 0.5556, 0.007815), (-0.785, 0.5556, -0.1879), (-0.6772, 0.5556, -0.4077), (-0.542, 0.5556, -0.5713), (-0.7071, 0.7071, 0.007815), (-0.6606, 0.7071, -0.1887), (-0.5599, 0.7071, -0.3955), (-0.423, 0.7071, -0.5611), (-0.5556, 0.8315, 0.007815), (-0.5092, 0.8315, -0.1894), (-0.417, 0.8315, -0.3807), (-0.2781, 0.8315, -0.5485), (-0.3827, 0.9239, 0.007815), (-0.3365, 0.9239, -0.1901), (-0.2538, 0.9239, -0.3639), (-0.1131, 0.9239, -0.5339), (-0.1951, 0.9808, 0.007815), (-0.1494, 0.9808, -0.1906), (-0.07661, 0.9808, -0.3459), (0.06524, 0.9808, -0.5175), (0.2496, 1.0, -0.4995), (0.1078, 1.0, -0.3272), (0.04499, 1.0, -0.1908), (0.0, 1.0, 0.007815)], [], [(31, 224, 162, 0), (2, 166, 168, 3), (3, 168, 170, 4), (4, 170, 172, 5), (5, 172, 174, 6), (6, 174, 176, 7), (7, 176, 178, 8), (8, 178, 180, 9), (9, 180, 182, 10), (10, 182, 184, 11), (11, 184, 186, 12), (12, 186, 188, 13), (13, 188, 190, 14), (14, 190, 192, 15), (15, 192, 194, 16), (16, 194, 196, 17), (17, 196, 198, 18), (18, 198, 200, 19), (19, 200, 202, 20), (20, 202, 204, 21), (21, 204, 206, 22), (22, 206, 208, 23), (23, 208, 210, 24), (24, 210, 212, 25), (25, 212, 214, 26), (26, 214, 216, 27), (27, 216, 218, 28), (28, 218, 220, 29), (29, 220, 222, 30), (30, 222, 224, 31), (0, 162, 164, 1), (1, 164, 166, 2), (160, 124, 125, 129), (122, 31, 0, 127), (119, 30, 31, 122), (116, 29, 30, 119), (113, 28, 29, 116), (110, 27, 28, 113), (107, 26, 27, 110), (104, 25, 26, 107), (101, 24, 25, 104), (98, 23, 24, 101), (95, 22, 23, 98), (92, 21, 22, 95), (89, 20, 21, 92), (86, 19, 20, 89), (83, 18, 19, 86), (80, 17, 18, 83), (77, 16, 17, 80), (74, 15, 16, 77), (71, 14, 15, 74), (68, 13, 14, 71), (65, 12, 13, 68), (62, 11, 12, 65), (59, 10, 11, 62), (56, 9, 10, 59), (53, 8, 9, 56), (50, 7, 8, 53), (47, 6, 7, 50), (44, 5, 6, 47), (41, 4, 5, 44), (38, 3, 4, 41), (35, 2, 3, 38), (32, 1, 2, 35), (127, 0, 1, 32), (424, 36, 39, 428), (547, 126, 33, 420), (422, 421, 425, 426), (126, 127, 32, 33), (131, 37, 40, 132), (125, 544, 423, 34), (34, 423, 427, 37), (545, 546, 421, 422), (33, 32, 35, 36), (132, 40, 43, 133), (428, 39, 42, 432), (37, 427, 431, 40), (426, 425, 429, 430), (36, 35, 38, 39), (133, 43, 46, 134), (432, 42, 45, 436), (40, 431, 435, 43), (430, 429, 433, 434), (39, 38, 41, 42), (134, 46, 49, 135), (436, 45, 48, 440), (43, 435, 439, 46), (434, 433, 437, 438), (42, 41, 44, 45), (135, 49, 52, 136), (440, 48, 51, 444), (46, 439, 443, 49), (438, 437, 441, 442), (45, 44, 47, 48), (136, 52, 55, 137), (444, 51, 54, 448), (49, 443, 447, 52), (442, 441, 445, 446), (48, 47, 50, 51), (137, 55, 58, 138), (448, 54, 57, 452), (52, 447, 451, 55), (446, 445, 449, 450), (51, 50, 53, 54), (138, 58, 61, 139), (452, 57, 60, 456), (55, 451, 455, 58), (450, 449, 453, 454), (54, 53, 56, 57), (139, 61, 64, 140), (456, 60, 63, 460), (58, 455, 459, 61), (454, 453, 457, 458), (57, 56, 59, 60), (140, 64, 67, 141), (460, 63, 66, 464), (61, 459, 463, 64), (458, 457, 461, 462), (60, 59, 62, 63), (141, 67, 70, 142), (464, 66, 69, 468), (64, 463, 467, 67), (462, 461, 465, 466), (63, 62, 65, 66), (142, 70, 73, 143), (468, 69, 72, 472), (67, 467, 471, 70), (466, 465, 469, 470), (66, 65, 68, 69), (143, 73, 76, 144), (472, 72, 75, 476), (70, 471, 475, 73), (470, 469, 473, 474), (69, 68, 71, 72), (144, 76, 79, 145), (476, 75, 78, 480), (73, 475, 479, 76), (474, 473, 477, 478), (72, 71, 74, 75), (145, 79, 82, 146), (480, 78, 81, 484), (76, 479, 483, 79), (478, 477, 481, 482), (75, 74, 77, 78), (146, 82, 85, 147), (484, 81, 84, 488), (79, 483, 487, 82), (482, 481, 485, 486), (78, 77, 80, 81), (147, 85, 88, 148), (488, 84, 87, 492), (82, 487, 491, 85), (486, 485, 489, 490), (81, 80, 83, 84), (148, 88, 91, 149), (492, 87, 90, 496), (85, 491, 495, 88), (490, 489, 493, 494), (84, 83, 86, 87), (149, 91, 94, 150), (496, 90, 93, 500), (88, 495, 499, 91), (494, 493, 497, 498), (87, 86, 89, 90), (150, 94, 97, 151), (500, 93, 96, 504), (91, 499, 503, 94), (498, 497, 501, 502), (90, 89, 92, 93), (151, 97, 100, 152), (504, 96, 99, 508), (94, 503, 507, 97), (502, 501, 505, 506), (93, 92, 95, 96), (152, 100, 103, 153), (508, 99, 102, 512), (97, 507, 511, 100), (506, 505, 509, 510), (96, 95, 98, 99), (153, 103, 106, 154), (512, 102, 105, 516), (100, 511, 515, 103), (510, 509, 513, 514), (99, 98, 101, 102), (154, 106, 109, 155), (516, 105, 108, 520), (103, 515, 519, 106), (514, 513, 517, 518), (102, 101, 104, 105), (155, 109, 112, 156), (520, 108, 111, 524), (106, 519, 523, 109), (518, 517, 521, 522), (105, 104, 107, 108), (156, 112, 115, 157), (524, 111, 114, 528), (109, 523, 527, 112), (522, 521, 525, 526), (108, 107, 110, 111), (157, 115, 118, 158), (528, 114, 117, 532), (112, 527, 531, 115), (526, 525, 529, 530), (111, 110, 113, 114), (158, 118, 121, 159), (532, 117, 120, 536), (115, 531, 535, 118), (530, 529, 533, 534), (114, 113, 116, 117), (159, 121, 124, 160), (536, 120, 123, 540), (118, 535, 539, 121), (534, 533, 537, 538), (117, 116, 119, 120), (540, 123, 126, 547), (121, 539, 543, 124), (538, 537, 541, 542), (120, 119, 122, 123), (130, 34, 37, 131), (124, 543, 544, 125), (542, 541, 546, 545), (123, 122, 127, 126), (129, 130, 281, 282), (130, 131, 283, 281), (131, 132, 284, 283), (132, 133, 285, 284), (133, 134, 286, 285), (134, 135, 287, 286), (135, 136, 288, 287), (136, 137, 289, 288), (137, 138, 290, 289), (138, 139, 291, 290), (139, 140, 292, 291), (140, 141, 293, 292), (141, 142, 294, 293), (142, 143, 295, 294), (143, 144, 296, 295), (144, 145, 297, 296), (145, 146, 298, 297), (146, 147, 299, 298), (147, 148, 300, 299), (148, 149, 301, 300), (149, 150, 302, 301), (150, 151, 303, 302), (151, 152, 304, 303), (152, 153, 305, 304), (153, 154, 306, 305), (154, 155, 307, 306), (155, 156, 308, 307), (156, 157, 309, 308), (157, 158, 310, 309), (158, 159, 311, 310), (159, 160, 312, 311), (160, 129, 282, 312), (129, 125, 34, 130), (164, 162, 161, 163), (166, 164, 163, 165), (168, 166, 165, 167), (170, 168, 167, 169), (172, 170, 169, 171), (174, 172, 171, 173), (176, 174, 173, 175), (178, 176, 175, 177), (180, 178, 177, 179), (182, 180, 179, 181), (184, 182, 181, 183), (186, 184, 183, 185), (188, 186, 185, 187), (190, 188, 187, 189), (192, 190, 189, 191), (194, 192, 191, 193), (196, 194, 193, 195), (198, 196, 195, 197), (200, 198, 197, 199), (202, 200, 199, 201), (204, 202, 201, 203), (206, 204, 203, 205), (208, 206, 205, 207), (210, 208, 207, 209), (212, 210, 209, 211), (214, 212, 211, 213), (216, 214, 213, 215), (218, 216, 215, 217), (220, 218, 217, 219), (222, 220, 219, 221), (224, 222, 221, 223), (162, 224, 223, 161), (377, 195, 193), (161, 223, 419), (379, 226, 227, 378), (380, 379, 225, 189), (195, 227, 226, 197), (377, 378, 227, 195), (189, 225, 228, 191), (382, 230, 231, 381), (383, 382, 229, 187), (197, 231, 230, 199), (380, 381, 231, 197), (187, 229, 232, 189), (385, 234, 235, 384), (386, 385, 233, 185), (199, 235, 234, 201), (383, 384, 235, 199), (185, 233, 236, 187), (388, 238, 239, 387), (389, 388, 237, 183), (201, 239, 238, 203), (386, 387, 239, 201), (183, 237, 240, 185), (391, 242, 243, 390), (392, 391, 241, 181), (203, 243, 242, 205), (389, 390, 243, 203), (181, 241, 244, 183), (394, 246, 247, 393), (395, 394, 245, 179), (205, 247, 246, 207), (392, 393, 247, 205), (179, 245, 248, 181), (397, 250, 251, 396), (398, 397, 249, 177), (207, 251, 250, 209), (395, 396, 251, 207), (177, 249, 252, 179), (400, 254, 255, 399), (401, 400, 253, 175), (209, 255, 254, 211), (398, 399, 255, 209), (175, 253, 256, 177), (403, 258, 259, 402), (404, 403, 257, 173), (211, 259, 258, 213), (401, 402, 259, 211), (173, 257, 260, 175), (406, 262, 263, 405), (407, 406, 261, 171), (213, 263, 262, 215), (404, 405, 263, 213), (171, 261, 264, 173), (409, 266, 267, 408), (410, 409, 265, 169), (215, 267, 266, 217), (407, 408, 267, 215), (169, 265, 268, 171), (412, 270, 271, 411), (413, 412, 269, 167), (217, 271, 270, 219), (410, 411, 271, 217), (167, 269, 272, 169), (415, 274, 275, 414), (416, 415, 273, 165), (219, 275, 274, 221), (413, 414, 275, 219), (165, 273, 276, 167), (417, 418, 279, 280), (163, 278, 277, 165), (419, 418, 278, 163), (221, 280, 279, 223), (416, 417, 280, 221), (313, 314, 282, 281), (315, 313, 281, 283), (316, 315, 283, 284), (317, 316, 284, 285), (318, 317, 285, 286), (319, 318, 286, 287), (320, 319, 287, 288), (321, 320, 288, 289), (322, 321, 289, 290), (323, 322, 290, 291), (324, 323, 291, 292), (325, 324, 292, 293), (326, 325, 293, 294), (327, 326, 294, 295), (328, 327, 295, 296), (329, 328, 296, 297), (330, 329, 297, 298), (331, 330, 298, 299), (332, 331, 299, 300), (333, 332, 300, 301), (334, 333, 301, 302), (335, 334, 302, 303), (336, 335, 303, 304), (337, 336, 304, 305), (338, 337, 305, 306), (339, 338, 306, 307), (340, 339, 307, 308), (341, 340, 308, 309), (342, 341, 309, 310), (343, 342, 310, 311), (344, 343, 311, 312), (314, 344, 312, 282), (345, 346, 314, 313), (347, 345, 313, 315), (348, 347, 315, 316), (349, 348, 316, 317), (350, 349, 317, 318), (351, 350, 318, 319), (352, 351, 319, 320), (353, 352, 320, 321), (354, 353, 321, 322), (355, 354, 322, 323), (356, 355, 323, 324), (357, 356, 324, 325), (358, 357, 325, 326), (359, 358, 326, 327), (360, 359, 327, 328), (361, 360, 328, 329), (362, 361, 329, 330), (363, 362, 330, 331), (364, 363, 331, 332), (365, 364, 332, 333), (366, 365, 333, 334), (367, 366, 334, 335), (368, 367, 335, 336), (369, 368, 336, 337), (370, 369, 337, 338), (371, 370, 338, 339), (372, 371, 339, 340), (373, 372, 340, 341), (374, 373, 341, 342), (375, 374, 342, 343), (376, 375, 343, 344), (346, 376, 344, 314), (128, 346, 345), (128, 345, 347), (128, 347, 348), (128, 348, 349), (128, 349, 350), (128, 350, 351), (128, 351, 352), (128, 352, 353), (128, 353, 354), (128, 354, 355), (128, 355, 356), (128, 356, 357), (128, 357, 358), (128, 358, 359), (128, 359, 360), (128, 360, 361), (128, 361, 362), (128, 362, 363), (128, 363, 364), (128, 364, 365), (128, 365, 366), (128, 366, 367), (128, 367, 368), (128, 368, 369), (128, 369, 370), (128, 370, 371), (128, 371, 372), (128, 372, 373), (128, 373, 374), (128, 374, 375), (128, 375, 376), (128, 376, 346), (223, 279, 418, 419), (277, 278, 418, 417), (165, 277, 417, 416), (221, 274, 415, 416), (273, 415, 414, 276), (167, 276, 414, 413), (219, 270, 412, 413), (269, 412, 411, 272), (169, 272, 411, 410), (217, 266, 409, 410), (265, 409, 408, 268), (171, 268, 408, 407), (215, 262, 406, 407), (261, 406, 405, 264), (173, 264, 405, 404), (213, 258, 403, 404), (257, 403, 402, 260), (175, 260, 402, 401), (211, 254, 400, 401), (253, 400, 399, 256), (177, 256, 399, 398), (209, 250, 397, 398), (249, 397, 396, 252), (179, 252, 396, 395), (207, 246, 394, 395), (245, 394, 393, 248), (181, 248, 393, 392), (205, 242, 391, 392), (241, 391, 390, 244), (183, 244, 390, 389), (203, 238, 388, 389), (237, 388, 387, 240), (185, 240, 387, 386), (201, 234, 385, 386), (233, 385, 384, 236), (187, 236, 384, 383), (199, 230, 382, 383), (229, 382, 381, 232), (189, 232, 381, 380), (197, 226, 379, 380), (225, 379, 378, 228), (191, 228, 378, 377), (191, 377, 193), (163, 161, 419), (545, 422, 423, 544), (547, 420, 421, 546), (422, 426, 427, 423), (420, 424, 425, 421), (426, 430, 431, 427), (424, 428, 429, 425), (430, 434, 435, 431), (428, 432, 433, 429), (434, 438, 439, 435), (432, 436, 437, 433), (438, 442, 443, 439), (436, 440, 441, 437), (442, 446, 447, 443), (440, 444, 445, 441), (446, 450, 451, 447), (444, 448, 449, 445), (450, 454, 455, 451), (448, 452, 453, 449), (454, 458, 459, 455), (452, 456, 457, 453), (458, 462, 463, 459), (456, 460, 461, 457), (462, 466, 467, 463), (460, 464, 465, 461), (466, 470, 471, 467), (464, 468, 469, 465), (470, 474, 475, 471), (468, 472, 473, 469), (474, 478, 479, 475), (472, 476, 477, 473), (478, 482, 483, 479), (476, 480, 481, 477), (482, 486, 487, 483), (480, 484, 485, 481), (486, 490, 491, 487), (484, 488, 489, 485), (490, 494, 495, 491), (488, 492, 493, 489), (494, 498, 499, 495), (492, 496, 497, 493), (498, 502, 503, 499), (496, 500, 501, 497), (502, 506, 507, 503), (500, 504, 505, 501), (506, 510, 511, 507), (504, 508, 509, 505), (510, 514, 515, 511), (508, 512, 513, 509), (514, 518, 519, 515), (512, 516, 517, 513), (518, 522, 523, 519), (516, 520, 521, 517), (522, 526, 527, 523), (520, 524, 525, 521), (526, 530, 531, 527), (524, 528, 529, 525), (530, 534, 535, 531), (528, 532, 533, 529), (534, 538, 539, 535), (532, 536, 537, 533), (538, 542, 543, 539), (536, 540, 541, 537), (542, 545, 544, 543), (540, 547, 546, 541), (420, 33, 36, 424)])
me_cylinder.polygons.foreach_set('use_smooth', [True] * 564)
_uv = me_cylinder.uv_layers.new(name='UVMap')
_uv.uv.foreach_set('vector', [0.4252, 0.04975, 0.4342, 0.05339, 0.4241, 0.08032, 0.4152, 0.07721, 0.3972, 0.1328, 0.4076, 0.1356, 0.4012, 0.1641, 0.3893, 0.1613, 0.3893, 0.1613, 0.4012, 0.1641, 0.3963, 0.193, 0.3824, 0.1903, 0.3824, 0.1903, 0.3963, 0.193, 0.393, 0.2224, 0.3765, 0.2199, 0.3765, 0.2199, 0.393, 0.2224, 0.3913, 0.2521, 0.3719, 0.2499, 0.3719, 0.2499, 0.3913, 0.2521, 0.3912, 0.2821, 0.3686, 0.2804, 0.3686, 0.2804, 0.3912, 0.2821, 0.3927, 0.3123, 0.3667, 0.3114, 0.3667, 0.3114, 0.3927, 0.3123, 0.3954, 0.3427, 0.3662, 0.3427, 0.3662, 0.3427, 0.3954, 0.3427, 0.3993, 0.3732, 0.3668, 0.3742, 0.3668, 0.3742, 0.3993, 0.3732, 0.404, 0.4037, 0.3686, 0.4058, 0.3686, 0.4058, 0.404, 0.4037, 0.4092, 0.4343, 0.3713, 0.4374, 0.3713, 0.4374, 0.4092, 0.4343, 0.4145, 0.4649, 0.3747, 0.469, 0.3747, 0.469, 0.4145, 0.4649, 0.4197, 0.4956, 0.3785, 0.5003, 0.3785, 0.5003, 0.4197, 0.4956, 0.4244, 0.5264, 0.3825, 0.5313, 0.3825, 0.5313, 0.4244, 0.5264, 0.4283, 0.5572, 0.3864, 0.562, 0.3864, 0.562, 0.4283, 0.5572, 0.4314, 0.5879, 0.39, 0.5925, 0.39, 0.5925, 0.4314, 0.5879, 0.4334, 0.6188, 0.3931, 0.6226, 0.3931, 0.6226, 0.4334, 0.6188, 0.4342, 0.6497, 0.3956, 0.6525, 0.3956, 0.6525, 0.4342, 0.6497, 0.4337, 0.6806, 0.3971, 0.6822, 0.3971, 0.6822, 0.4337, 0.6806, 0.4317, 0.7114, 0.3976, 0.7117, 0.3976, 0.7117, 0.4317, 0.7114, 0.4281, 0.742, 0.3969, 0.741, 0.3969, 0.741, 0.4281, 0.742, 0.4232, 0.7723, 0.395, 0.7701, 0.395, 0.7701, 0.4232, 0.7723, 0.4168, 0.8022, 0.3919, 0.799, 0.3919, 0.799, 0.4168, 0.8022, 0.4092, 0.8316, 0.3875, 0.8277, 0.3875, 0.8277, 0.4092, 0.8316, 0.4005, 0.8604, 0.3819, 0.8562, 0.3819, 0.8562, 0.4005, 0.8604, 0.3911, 0.8888, 0.3753, 0.8845, 0.3753, 0.8845, 0.3911, 0.8888, 0.3812, 0.9168, 0.3677, 0.9127, 0.3677, 0.9127, 0.3812, 0.9168, 0.371, 0.9446, 0.3594, 0.9408, 0.3594, 0.9408, 0.371, 0.9446, 0.361, 0.9722, 0.3508, 0.9689, 0.3508, 0.9689, 0.361, 0.9722, 0.3517, 1.0, 0.3422, 0.9972, 0.4152, 0.07721, 0.4241, 0.08032, 0.4152, 0.1077, 0.4059, 0.1048, 0.4059, 0.1048, 0.4152, 0.1077, 0.4076, 0.1356, 0.3972, 0.1328, 0.1044, 0.04323, 0.1732, 0.02398, 0.1586, 0.05056, 0.08892, 0.06933, 0.3827, 0.03446, 0.4252, 0.04975, 0.4152, 0.07721, 0.3725, 0.06217, 0.3076, 0.9551, 0.3508, 0.9689, 0.3422, 0.9972, 0.2981, 0.9833, 0.3168, 0.9276, 0.3594, 0.9408, 0.3508, 0.9689, 0.3076, 0.9551, 0.3253, 0.9005, 0.3677, 0.9127, 0.3594, 0.9408, 0.3168, 0.9276, 0.333, 0.8737, 0.3753, 0.8845, 0.3677, 0.9127, 0.3253, 0.9005, 0.3395, 0.847, 0.3819, 0.8562, 0.3753, 0.8845, 0.333, 0.8737, 0.3449, 0.8202, 0.3875, 0.8277, 0.3819, 0.8562, 0.3395, 0.847, 0.349, 0.7934, 0.3919, 0.799, 0.3875, 0.8277, 0.3449, 0.8202, 0.3518, 0.7664, 0.395, 0.7701, 0.3919, 0.799, 0.349, 0.7934, 0.3533, 0.7392, 0.3969, 0.741, 0.395, 0.7701, 0.3518, 0.7664, 0.3536, 0.7118, 0.3976, 0.7117, 0.3969, 0.741, 0.3533, 0.7392, 0.3527, 0.684, 0.3971, 0.6822, 0.3976, 0.7117, 0.3536, 0.7118, 0.3507, 0.6558, 0.3956, 0.6525, 0.3971, 0.6822, 0.3527, 0.684, 0.3477, 0.6272, 0.3931, 0.6226, 0.3956, 0.6525, 0.3507, 0.6558, 0.3439, 0.598, 0.39, 0.5925, 0.3931, 0.6226, 0.3477, 0.6272, 0.3395, 0.5683, 0.3864, 0.562, 0.39, 0.5925, 0.3439, 0.598, 0.3348, 0.5378, 0.3825, 0.5313, 0.3864, 0.562, 0.3395, 0.5683, 0.3301, 0.5066, 0.3785, 0.5003, 0.3825, 0.5313, 0.3348, 0.5378, 0.3256, 0.4748, 0.3747, 0.469, 0.3785, 0.5003, 0.3301, 0.5066, 0.3216, 0.4423, 0.3713, 0.4374, 0.3747, 0.469, 0.3256, 0.4748, 0.3186, 0.4093, 0.3686, 0.4058, 0.3713, 0.4374, 0.3216, 0.4423, 0.3167, 0.3759, 0.3668, 0.3742, 0.3686, 0.4058, 0.3186, 0.4093, 0.3161, 0.3425, 0.3662, 0.3427, 0.3668, 0.3742, 0.3167, 0.3759, 0.317, 0.309, 0.3667, 0.3114, 0.3662, 0.3427, 0.3161, 0.3425, 0.3195, 0.2759, 0.3686, 0.2804, 0.3667, 0.3114, 0.317, 0.309, 0.3236, 0.2432, 0.3719, 0.2499, 0.3686, 0.2804, 0.3195, 0.2759, 0.3291, 0.2111, 0.3765, 0.2199, 0.3719, 0.2499, 0.3236, 0.2432, 0.336, 0.1797, 0.3824, 0.1903, 0.3765, 0.2199, 0.3291, 0.2111, 0.344, 0.1492, 0.3893, 0.1613, 0.3824, 0.1903, 0.336, 0.1797, 0.3529, 0.1194, 0.3972, 0.1328, 0.3893, 0.1613, 0.344, 0.1492, 0.3625, 0.09046, 0.4059, 0.1048, 0.3972, 0.1328, 0.3529, 0.1194, 0.3725, 0.06217, 0.4152, 0.07721, 0.4059, 0.1048, 0.3625, 0.09046, 0.2756, 0.09252, 0.3069, 0.1042, 0.2964, 0.1351, 0.2636, 0.1241, 0.3003, 0.034, 0.3292, 0.04594, 0.318, 0.07455, 0.288, 0.06258, 0.2343, 0.05472, 0.2556, 0.05574, 0.2417, 0.08549, 0.2227, 0.08441, 0.3292, 0.04594, 0.3725, 0.06217, 0.3625, 0.09046, 0.318, 0.07455, 0.05748, 0.1204, 0.128, 0.1054, 0.1138, 0.1342, 0.04309, 0.1464, 0.1586, 0.05056, 0.2107, 0.03307, 0.1977, 0.06066, 0.1433, 0.0776, 0.1433, 0.0776, 0.1977, 0.06066, 0.1847, 0.08977, 0.128, 0.1054, 0.2457, 0.02677, 0.2692, 0.02757, 0.2556, 0.05574, 0.2343, 0.05472, 0.318, 0.07455, 0.3625, 0.09046, 0.3529, 0.1194, 0.3069, 0.1042, 0.04309, 0.1464, 0.1138, 0.1342, 0.101, 0.1642, 0.03028, 0.1731, 0.2636, 0.1241, 0.2964, 0.1351, 0.2868, 0.1672, 0.2524, 0.1573, 0.128, 0.1054, 0.1847, 0.08977, 0.1725, 0.1207, 0.1138, 0.1342, 0.2227, 0.08441, 0.2417, 0.08549, 0.2282, 0.1172, 0.2115, 0.1162, 0.3069, 0.1042, 0.3529, 0.1194, 0.344, 0.1492, 0.2964, 0.1351, 0.03028, 0.1731, 0.101, 0.1642, 0.09027, 0.1953, 0.01936, 0.2007, 0.2524, 0.1573, 0.2868, 0.1672, 0.2784, 0.2006, 0.2427, 0.1922, 0.1138, 0.1342, 0.1725, 0.1207, 0.1615, 0.1535, 0.101, 0.1642, 0.2115, 0.1162, 0.2282, 0.1172, 0.2156, 0.1509, 0.2012, 0.15, 0.2964, 0.1351, 0.344, 0.1492, 0.336, 0.1797, 0.2868, 0.1672, 0.01936, 0.2007, 0.09027, 0.1953, 0.0817, 0.2274, 0.01058, 0.2293, 0.2427, 0.1922, 0.2784, 0.2006, 0.2716, 0.235, 0.2347, 0.2285, 0.101, 0.1642, 0.1615, 0.1535, 0.1522, 0.1879, 0.09027, 0.1953, 0.2012, 0.15, 0.2156, 0.1509, 0.2046, 0.1865, 0.1923, 0.1858, 0.2868, 0.1672, 0.336, 0.1797, 0.3291, 0.2111, 0.2784, 0.2006, 0.01058, 0.2293, 0.0817, 0.2274, 0.07553, 0.2604, 0.004185, 0.2588, 0.2347, 0.2285, 0.2716, 0.235, 0.2666, 0.2703, 0.2289, 0.2659, 0.09027, 0.1953, 0.1522, 0.1879, 0.1447, 0.2238, 0.0817, 0.2274, 0.1923, 0.1858, 0.2046, 0.1865, 0.1958, 0.2238, 0.1851, 0.2232, 0.2784, 0.2006, 0.3291, 0.2111, 0.3236, 0.2432, 0.2716, 0.235, 0.004185, 0.2588, 0.07553, 0.2604, 0.07192, 0.294, 0.0004455, 0.2892, 0.2289, 0.2659, 0.2666, 0.2703, 0.2635, 0.3061, 0.2254, 0.3039, 0.0817, 0.2274, 0.1447, 0.2238, 0.1392, 0.2607, 0.07553, 0.2604, 0.1851, 0.2232, 0.1958, 0.2238, 0.1894, 0.2623, 0.1797, 0.2617, 0.2716, 0.235, 0.3236, 0.2432, 0.3195, 0.2759, 0.2666, 0.2703, 0.0004455, 0.2892, 0.07192, 0.294, 0.07103, 0.3278, 0.0, 0.3198, 0.2254, 0.3039, 0.2635, 0.3061, 0.2624, 0.3421, 0.2242, 0.3421, 0.07553, 0.2604, 0.1392, 0.2607, 0.1358, 0.2982, 0.07192, 0.294, 0.1797, 0.2617, 0.1894, 0.2623, 0.1858, 0.3014, 0.1764, 0.3008, 0.2666, 0.2703, 0.3195, 0.2759, 0.317, 0.309, 0.2635, 0.3061, 0.0, 0.3198, 0.07103, 0.3278, 0.07277, 0.3614, 0.002309, 0.35, 0.2242, 0.3421, 0.2624, 0.3421, 0.2632, 0.3781, 0.2254, 0.3802, 0.07192, 0.294, 0.1358, 0.2982, 0.1343, 0.3359, 0.07103, 0.3278, 0.1764, 0.3008, 0.1858, 0.3014, 0.1845, 0.3408, 0.1747, 0.3401, 0.2635, 0.3061, 0.317, 0.309, 0.3161, 0.3425, 0.2624, 0.3421, 0.002309, 0.35, 0.07277, 0.3614, 0.07702, 0.3946, 0.007136, 0.3797, 0.2254, 0.3802, 0.2632, 0.3781, 0.2658, 0.4136, 0.2287, 0.4175, 0.07103, 0.3278, 0.1343, 0.3359, 0.135, 0.3734, 0.07277, 0.3614, 0.1747, 0.3401, 0.1845, 0.3408, 0.1859, 0.3799, 0.1751, 0.3792, 0.2624, 0.3421, 0.3161, 0.3425, 0.3167, 0.3759, 0.2632, 0.3781, 0.007136, 0.3797, 0.07702, 0.3946, 0.08362, 0.427, 0.01426, 0.4087, 0.2287, 0.4175, 0.2658, 0.4136, 0.2698, 0.4484, 0.2339, 0.4538, 0.07277, 0.3614, 0.135, 0.3734, 0.1377, 0.4101, 0.07702, 0.3946, 0.1751, 0.3792, 0.1859, 0.3799, 0.1899, 0.4183, 0.1775, 0.4174, 0.2632, 0.3781, 0.3167, 0.3759, 0.3186, 0.4093, 0.2658, 0.4136, 0.01426, 0.4087, 0.08362, 0.427, 0.09234, 0.4586, 0.02343, 0.437, 0.2339, 0.4538, 0.2698, 0.4484, 0.275, 0.4821, 0.2405, 0.4886, 0.07702, 0.3946, 0.1377, 0.4101, 0.1425, 0.4457, 0.08362, 0.427, 0.1775, 0.4174, 0.1899, 0.4183, 0.1961, 0.4553, 0.1817, 0.4543, 0.2658, 0.4136, 0.3186, 0.4093, 0.3216, 0.4423, 0.2698, 0.4484, 0.02343, 0.437, 0.09234, 0.4586, 0.1028, 0.4893, 0.03432, 0.4649, 0.2405, 0.4886, 0.275, 0.4821, 0.281, 0.5147, 0.248, 0.5218, 0.08362, 0.427, 0.1425, 0.4457, 0.1491, 0.4798, 0.09234, 0.4586, 0.1817, 0.4543, 0.1961, 0.4553, 0.2042, 0.4907, 0.1874, 0.4894, 0.2698, 0.4484, 0.3216, 0.4423, 0.3256, 0.4748, 0.275, 0.4821, 0.03432, 0.4649, 0.1028, 0.4893, 0.1143, 0.519, 0.04645, 0.4925, 0.248, 0.5218, 0.281, 0.5147, 0.2873, 0.546, 0.2558, 0.5531, 0.09234, 0.4586, 0.1491, 0.4798, 0.1572, 0.5122, 0.1028, 0.4893, 0.1874, 0.4894, 0.2042, 0.4907, 0.2133, 0.524, 0.1944, 0.5225, 0.275, 0.4821, 0.3256, 0.4748, 0.3301, 0.5066, 0.281, 0.5147, 0.04645, 0.4925, 0.1143, 0.519, 0.1262, 0.548, 0.05907, 0.5202, 0.2558, 0.5531, 0.2873, 0.546, 0.2935, 0.5761, 0.2634, 0.5828, 0.1028, 0.4893, 0.1572, 0.5122, 0.1664, 0.5428, 0.1143, 0.519, 0.1944, 0.5225, 0.2133, 0.524, 0.223, 0.5552, 0.2019, 0.5534, 0.281, 0.5147, 0.3301, 0.5066, 0.3348, 0.5378, 0.2873, 0.546, 0.05907, 0.5202, 0.1262, 0.548, 0.1373, 0.5765, 0.07128, 0.5484, 0.2634, 0.5828, 0.2935, 0.5761, 0.2992, 0.6051, 0.2704, 0.6111, 0.1143, 0.519, 0.1664, 0.5428, 0.1759, 0.5718, 0.1262, 0.548, 0.2019, 0.5534, 0.223, 0.5552, 0.2324, 0.5845, 0.2094, 0.5822, 0.2873, 0.546, 0.3348, 0.5378, 0.3395, 0.5683, 0.2935, 0.5761, 0.07128, 0.5484, 0.1373, 0.5765, 0.1469, 0.6045, 0.0821, 0.5772, 0.2704, 0.6111, 0.2992, 0.6051, 0.3041, 0.6331, 0.2764, 0.6381, 0.1262, 0.548, 0.1759, 0.5718, 0.1849, 0.5994, 0.1373, 0.5765, 0.2094, 0.5822, 0.2324, 0.5845, 0.2411, 0.6121, 0.2164, 0.6093, 0.2935, 0.5761, 0.3395, 0.5683, 0.3439, 0.598, 0.2992, 0.6051, 0.0821, 0.5772, 0.1469, 0.6045, 0.1545, 0.6323, 0.09082, 0.6068, 0.2764, 0.6381, 0.3041, 0.6331, 0.3081, 0.6602, 0.2812, 0.664, 0.1373, 0.5765, 0.1849, 0.5994, 0.1929, 0.626, 0.1469, 0.6045, 0.2164, 0.6093, 0.2411, 0.6121, 0.2486, 0.6385, 0.2225, 0.6351, 0.2992, 0.6051, 0.3439, 0.598, 0.3477, 0.6272, 0.3041, 0.6331, 0.09082, 0.6068, 0.1545, 0.6323, 0.1599, 0.6599, 0.09705, 0.6369, 0.2812, 0.664, 0.3081, 0.6602, 0.3109, 0.6867, 0.2847, 0.6892, 0.1469, 0.6045, 0.1929, 0.626, 0.1994, 0.6517, 0.1545, 0.6323, 0.2225, 0.6351, 0.2486, 0.6385, 0.2547, 0.6638, 0.2273, 0.6599, 0.3041, 0.6331, 0.3477, 0.6272, 0.3507, 0.6558, 0.3081, 0.6602, 0.09705, 0.6369, 0.1599, 0.6599, 0.1631, 0.6872, 0.1007, 0.6673, 0.2847, 0.6892, 0.3109, 0.6867, 0.3125, 0.7126, 0.2868, 0.7137, 0.1545, 0.6323, 0.1994, 0.6517, 0.2041, 0.6769, 0.1599, 0.6599, 0.2273, 0.6599, 0.2547, 0.6638, 0.2592, 0.6883, 0.2307, 0.6841, 0.3081, 0.6602, 0.3507, 0.6558, 0.3527, 0.684, 0.3109, 0.6867, 0.1007, 0.6673, 0.1631, 0.6872, 0.1642, 0.7142, 0.1019, 0.6978, 0.2868, 0.7137, 0.3125, 0.7126, 0.3127, 0.7381, 0.2875, 0.7378, 0.1599, 0.6599, 0.2041, 0.6769, 0.2071, 0.7016, 0.1631, 0.6872, 0.2307, 0.6841, 0.2592, 0.6883, 0.2622, 0.7122, 0.2328, 0.7079, 0.3109, 0.6867, 0.3527, 0.684, 0.3536, 0.7118, 0.3125, 0.7126, 0.1019, 0.6978, 0.1642, 0.7142, 0.1633, 0.7411, 0.1007, 0.7282, 0.2875, 0.7378, 0.3127, 0.7381, 0.3116, 0.7633, 0.2867, 0.7615, 0.1631, 0.6872, 0.2071, 0.7016, 0.2083, 0.726, 0.1642, 0.7142, 0.2328, 0.7079, 0.2622, 0.7122, 0.2635, 0.7357, 0.2333, 0.7313, 0.3125, 0.7126, 0.3536, 0.7118, 0.3533, 0.7392, 0.3127, 0.7381, 0.1007, 0.7282, 0.1633, 0.7411, 0.1604, 0.7677, 0.0972, 0.7584, 0.2867, 0.7615, 0.3116, 0.7633, 0.3091, 0.7882, 0.2844, 0.7849, 0.1642, 0.7142, 0.2083, 0.726, 0.2076, 0.7502, 0.1633, 0.7411, 0.2333, 0.7313, 0.2635, 0.7357, 0.2631, 0.7589, 0.2324, 0.7545, 0.3127, 0.7381, 0.3533, 0.7392, 0.3518, 0.7664, 0.3116, 0.7633, 0.0972, 0.7584, 0.1604, 0.7677, 0.1555, 0.7941, 0.09192, 0.7883, 0.2844, 0.7849, 0.3091, 0.7882, 0.3052, 0.813, 0.2805, 0.8082, 0.1633, 0.7411, 0.2076, 0.7502, 0.2052, 0.7741, 0.1604, 0.7677, 0.2324, 0.7545, 0.2631, 0.7589, 0.261, 0.7818, 0.2301, 0.7776, 0.3116, 0.7633, 0.3518, 0.7664, 0.349, 0.7934, 0.3091, 0.7882, 0.09192, 0.7883, 0.1555, 0.7941, 0.1486, 0.8202, 0.08427, 0.8176, 0.2805, 0.8082, 0.3052, 0.813, 0.2998, 0.8378, 0.2752, 0.8315, 0.1604, 0.7677, 0.2052, 0.7741, 0.2009, 0.7979, 0.1555, 0.7941, 0.2301, 0.7776, 0.261, 0.7818, 0.2569, 0.8045, 0.2261, 0.8006, 0.3091, 0.7882, 0.349, 0.7934, 0.3449, 0.8202, 0.3052, 0.813, 0.08427, 0.8176, 0.1486, 0.8202, 0.1395, 0.8459, 0.07417, 0.8461, 0.2752, 0.8315, 0.2998, 0.8378, 0.2931, 0.8626, 0.2682, 0.8549, 0.1555, 0.7941, 0.2009, 0.7979, 0.1947, 0.8215, 0.1486, 0.8202, 0.2261, 0.8006, 0.2569, 0.8045, 0.2512, 0.8272, 0.2206, 0.8234, 0.3052, 0.813, 0.3449, 0.8202, 0.3395, 0.847, 0.2998, 0.8378, 0.07417, 0.8461, 0.1395, 0.8459, 0.1281, 0.8712, 0.06157, 0.8735, 0.2682, 0.8549, 0.2931, 0.8626, 0.2851, 0.8878, 0.2598, 0.8786, 0.1486, 0.8202, 0.1947, 0.8215, 0.1866, 0.845, 0.1395, 0.8459, 0.2206, 0.8234, 0.2512, 0.8272, 0.2436, 0.8499, 0.2135, 0.8461, 0.2998, 0.8378, 0.3395, 0.847, 0.333, 0.8737, 0.2931, 0.8626, 0.06157, 0.8735, 0.1281, 0.8712, 0.1141, 0.8959, 0.04651, 0.8995, 0.2598, 0.8786, 0.2851, 0.8878, 0.2758, 0.9134, 0.2498, 0.9029, 0.1395, 0.8459, 0.1866, 0.845, 0.1764, 0.8683, 0.1281, 0.8712, 0.2135, 0.8461, 0.2436, 0.8499, 0.2343, 0.8728, 0.2048, 0.869, 0.2931, 0.8626, 0.333, 0.8737, 0.3253, 0.9005, 0.2851, 0.8878, 0.04651, 0.8995, 0.1141, 0.8959, 0.09768, 0.9196, 0.02929, 0.9237, 0.2498, 0.9029, 0.2758, 0.9134, 0.2654, 0.9399, 0.2382, 0.9281, 0.1281, 0.8712, 0.1764, 0.8683, 0.164, 0.8917, 0.1141, 0.8959, 0.2048, 0.869, 0.2343, 0.8728, 0.223, 0.8961, 0.1943, 0.8921, 0.2851, 0.8878, 0.3253, 0.9005, 0.3168, 0.9276, 0.2758, 0.9134, 0.02929, 0.9237, 0.09768, 0.9196, 0.07925, 0.9422, 0.01041, 0.9463, 0.2382, 0.9281, 0.2654, 0.9399, 0.2542, 0.9675, 0.2251, 0.9551, 0.1141, 0.8959, 0.164, 0.8917, 0.1492, 0.9149, 0.09768, 0.9196, 0.1943, 0.8921, 0.223, 0.8961, 0.2096, 0.9202, 0.1819, 0.9157, 0.2758, 0.9134, 0.3168, 0.9276, 0.3076, 0.9551, 0.2654, 0.9399, 0.3123, 0.006379, 0.3403, 0.01818, 0.3292, 0.04594, 0.3003, 0.034, 0.09768, 0.9196, 0.1492, 0.9149, 0.1318, 0.9379, 0.07925, 0.9422, 0.1819, 0.9157, 0.2096, 0.9202, 0.1939, 0.9456, 0.167, 0.9401, 0.2654, 0.9399, 0.3076, 0.9551, 0.2981, 0.9833, 0.2542, 0.9675, 0.07298, 0.09488, 0.1433, 0.0776, 0.128, 0.1054, 0.05748, 0.1204, 0.1732, 0.02398, 0.2231, 0.006489, 0.2107, 0.03307, 0.1586, 0.05056, 0.2562, 0.0, 0.2821, 0.0004212, 0.2692, 0.02757, 0.2457, 0.02677, 0.3403, 0.01818, 0.3827, 0.03446, 0.3725, 0.06217, 0.3292, 0.04594, 0.4876, 0.6063, 0.5191, 0.5721, 0.5229, 0.5754, 0.4985, 0.608, 0.5191, 0.5721, 0.5572, 0.5445, 0.5628, 0.5461, 0.5229, 0.5754, 0.5572, 0.5445, 0.5968, 0.5246, 0.6045, 0.5286, 0.5628, 0.5461, 0.5968, 0.5246, 0.6396, 0.5126, 0.6434, 0.5169, 0.6045, 0.5286, 0.6396, 0.5126, 0.6837, 0.5089, 0.687, 0.5136, 0.6434, 0.5169, 0.6837, 0.5089, 0.7269, 0.5117, 0.7265, 0.516, 0.687, 0.5136, 0.7269, 0.5117, 0.7723, 0.521, 0.7717, 0.5268, 0.7265, 0.516, 0.7723, 0.521, 0.8151, 0.5385, 0.8135, 0.5469, 0.7717, 0.5268, 0.8151, 0.5385, 0.8511, 0.5653, 0.8463, 0.5687, 0.8135, 0.5469, 0.8511, 0.5653, 0.8846, 0.601, 0.8796, 0.602, 0.8463, 0.5687, 0.8846, 0.601, 0.9131, 0.6398, 0.9077, 0.6428, 0.8796, 0.602, 0.9131, 0.6398, 0.9306, 0.6818, 0.9217, 0.6794, 0.9077, 0.6428, 0.9306, 0.6818, 0.9393, 0.7255, 0.9314, 0.721, 0.9217, 0.6794, 0.9393, 0.7255, 0.9393, 0.7685, 0.9345, 0.7619, 0.9314, 0.721, 0.9393, 0.7685, 0.9334, 0.8115, 0.9274, 0.8001, 0.9345, 0.7619, 0.9334, 0.8115, 0.9184, 0.854, 0.9142, 0.8444, 0.9274, 0.8001, 0.9184, 0.854, 0.8944, 0.8934, 0.8899, 0.8848, 0.9142, 0.8444, 0.8944, 0.8934, 0.8614, 0.9274, 0.8571, 0.9166, 0.8899, 0.8848, 0.8614, 0.9274, 0.823, 0.9533, 0.8246, 0.9383, 0.8571, 0.9166, 0.823, 0.9533, 0.7781, 0.9707, 0.775, 0.9646, 0.8246, 0.9383, 0.7781, 0.9707, 0.7304, 0.9798, 0.7304, 0.9718, 0.775, 0.9646, 0.7304, 0.9798, 0.6821, 0.9795, 0.6889, 0.9712, 0.7304, 0.9718, 0.6821, 0.9795, 0.6341, 0.9703, 0.6375, 0.9544, 0.6889, 0.9712, 0.6341, 0.9703, 0.5892, 0.9511, 0.5938, 0.9411, 0.6375, 0.9544, 0.5892, 0.9511, 0.5481, 0.9243, 0.5562, 0.9132, 0.5938, 0.9411, 0.5481, 0.9243, 0.513, 0.8906, 0.5199, 0.882, 0.5562, 0.9132, 0.513, 0.8906, 0.4853, 0.851, 0.4897, 0.8448, 0.5199, 0.882, 0.4853, 0.851, 0.4653, 0.8074, 0.4697, 0.8009, 0.4897, 0.8448, 0.4653, 0.8074, 0.4528, 0.7619, 0.4649, 0.7557, 0.4697, 0.8009, 0.4528, 0.7619, 0.4517, 0.716, 0.4589, 0.7144, 0.4649, 0.7557, 0.4517, 0.716, 0.4596, 0.6701, 0.4644, 0.6709, 0.4589, 0.7144, 0.4644, 0.6477, 0.4876, 0.6063, 0.4985, 0.608, 0.4691, 0.6492, 0.08892, 0.06933, 0.1586, 0.05056, 0.1433, 0.0776, 0.07298, 0.09488, 0.954, 0.1865, 0.9643, 0.2162, 0.9604, 0.2171, 0.9496, 0.1884, 0.9357, 0.1437, 0.954, 0.1865, 0.9496, 0.1884, 0.93, 0.1469, 0.9055, 0.09791, 0.9357, 0.1437, 0.93, 0.1469, 0.9012, 0.1018, 0.8677, 0.06786, 0.9055, 0.09791, 0.9012, 0.1018, 0.8646, 0.07235, 0.8263, 0.04543, 0.8677, 0.06786, 0.8646, 0.07235, 0.8239, 0.05032, 0.7816, 0.03062, 0.8263, 0.04543, 0.8239, 0.05032, 0.7799, 0.03586, 0.7349, 0.02139, 0.7816, 0.03062, 0.7799, 0.03586, 0.734, 0.02693, 0.6871, 0.02222, 0.7349, 0.02139, 0.734, 0.02693, 0.6871, 0.02792, 0.6399, 0.02958, 0.6871, 0.02222, 0.6871, 0.02792, 0.6407, 0.03526, 0.594, 0.04417, 0.6399, 0.02958, 0.6407, 0.03526, 0.5957, 0.04962, 0.5509, 0.06733, 0.594, 0.04417, 0.5957, 0.04962, 0.5537, 0.07229, 0.5123, 0.1003, 0.5509, 0.06733, 0.5537, 0.07229, 0.5165, 0.1044, 0.482, 0.1463, 0.5123, 0.1003, 0.5165, 0.1044, 0.4872, 0.1494, 0.4617, 0.1997, 0.482, 0.1463, 0.4872, 0.1494, 0.4671, 0.2015, 0.4519, 0.2482, 0.4617, 0.1997, 0.4671, 0.2015, 0.4568, 0.2488, 0.4517, 0.2938, 0.4519, 0.2482, 0.4568, 0.2488, 0.4573, 0.2931, 0.4624, 0.3392, 0.4517, 0.2938, 0.4573, 0.2931, 0.4674, 0.3373, 0.4865, 0.3886, 0.4624, 0.3392, 0.4674, 0.3373, 0.4911, 0.3856, 0.5168, 0.4274, 0.4865, 0.3886, 0.4911, 0.3856, 0.5206, 0.4235, 0.5534, 0.4614, 0.5168, 0.4274, 0.5206, 0.4235, 0.5563, 0.4567, 0.5961, 0.4851, 0.5534, 0.4614, 0.5563, 0.4567, 0.5979, 0.4798, 0.6423, 0.5005, 0.5961, 0.4851, 0.5979, 0.4798, 0.6431, 0.4948, 0.6908, 0.5082, 0.6423, 0.5005, 0.6431, 0.4948, 0.6907, 0.5023, 0.7405, 0.5089, 0.6908, 0.5082, 0.6907, 0.5023, 0.7396, 0.5029, 0.7907, 0.5024, 0.7405, 0.5089, 0.7396, 0.5029, 0.7889, 0.4967, 0.8387, 0.4841, 0.7907, 0.5024, 0.7889, 0.4967, 0.8358, 0.4788, 0.8837, 0.4582, 0.8387, 0.4841, 0.8358, 0.4788, 0.8799, 0.4534, 0.9231, 0.4221, 0.8837, 0.4582, 0.8799, 0.4534, 0.9183, 0.418, 0.9555, 0.3753, 0.9231, 0.4221, 0.9183, 0.418, 0.9491, 0.3724, 0.9717, 0.3086, 0.9555, 0.3753, 0.9491, 0.3724, 0.9633, 0.3075, 0.9717, 0.2464, 0.9717, 0.3086, 0.9633, 0.3075, 0.9636, 0.2468, 0.9643, 0.2162, 0.9676, 0.2466, 0.9636, 0.2468, 0.9604, 0.2171, 0.4616, 0.2926, 0.4674, 0.3373, 0.4573, 0.2931, 0.9604, 0.2171, 0.9636, 0.2468, 0.9575, 0.2177, 0.4722, 0.2913, 0.4807, 0.3575, 0.4735, 0.3358, 0.4677, 0.2919, 0.4795, 0.2905, 0.4722, 0.2913, 0.4654, 0.2254, 0.4671, 0.2015, 0.4674, 0.3373, 0.4735, 0.3358, 0.4807, 0.3575, 0.4911, 0.3856, 0.4616, 0.2926, 0.4677, 0.2919, 0.4735, 0.3358, 0.4674, 0.3373, 0.4671, 0.2015, 0.4654, 0.2254, 0.4631, 0.2487, 0.4568, 0.2488, 0.494, 0.2891, 0.5103, 0.4047, 0.501, 0.3828, 0.4878, 0.2898, 0.505, 0.288, 0.494, 0.2891, 0.4805, 0.1771, 0.4872, 0.1494, 0.4911, 0.3856, 0.501, 0.3828, 0.5103, 0.4047, 0.5206, 0.4235, 0.4795, 0.2905, 0.4878, 0.2898, 0.501, 0.3828, 0.4911, 0.3856, 0.4872, 0.1494, 0.4805, 0.1771, 0.4773, 0.2014, 0.4671, 0.2015, 0.5241, 0.2858, 0.5438, 0.4392, 0.5329, 0.4197, 0.5154, 0.2868, 0.5379, 0.2842, 0.5241, 0.2858, 0.5066, 0.1277, 0.5165, 0.1044, 0.5206, 0.4235, 0.5329, 0.4197, 0.5438, 0.4392, 0.5563, 0.4567, 0.505, 0.288, 0.5154, 0.2868, 0.5329, 0.4197, 0.5206, 0.4235, 0.5165, 0.1044, 0.5066, 0.1277, 0.5005, 0.15, 0.4872, 0.1494, 0.5642, 0.281, 0.5855, 0.4675, 0.5693, 0.4518, 0.549, 0.2828, 0.5773, 0.2793, 0.5642, 0.281, 0.5433, 0.08747, 0.5537, 0.07229, 0.5563, 0.4567, 0.5693, 0.4518, 0.5855, 0.4675, 0.5979, 0.4798, 0.5379, 0.2842, 0.549, 0.2828, 0.5693, 0.4518, 0.5563, 0.4567, 0.5537, 0.07229, 0.5433, 0.08747, 0.5306, 0.1066, 0.5165, 0.1044, 0.6069, 0.2754, 0.6296, 0.4852, 0.6123, 0.4738, 0.5898, 0.2777, 0.6209, 0.2736, 0.6069, 0.2754, 0.584, 0.06138, 0.5957, 0.04962, 0.5979, 0.4798, 0.6123, 0.4738, 0.6296, 0.4852, 0.6431, 0.4948, 0.5773, 0.2793, 0.5898, 0.2777, 0.6123, 0.4738, 0.5979, 0.4798, 0.5957, 0.04962, 0.584, 0.06138, 0.5692, 0.07562, 0.5537, 0.07229, 0.6528, 0.2691, 0.6763, 0.4956, 0.6582, 0.4887, 0.6343, 0.2717, 0.6671, 0.2671, 0.6528, 0.2691, 0.6278, 0.04385, 0.6407, 0.03526, 0.6431, 0.4948, 0.6582, 0.4887, 0.6763, 0.4956, 0.6907, 0.5023, 0.6209, 0.2736, 0.6343, 0.2717, 0.6582, 0.4887, 0.6431, 0.4948, 0.6407, 0.03526, 0.6278, 0.04385, 0.6116, 0.05325, 0.5957, 0.04962, 0.7026, 0.2618, 0.7255, 0.4994, 0.7049, 0.4966, 0.6804, 0.2652, 0.7157, 0.2599, 0.7026, 0.2618, 0.6744, 0.03319, 0.6871, 0.02792, 0.6907, 0.5023, 0.7049, 0.4966, 0.7255, 0.4994, 0.7396, 0.5029, 0.6671, 0.2671, 0.6804, 0.2652, 0.7049, 0.4966, 0.6907, 0.5023, 0.6871, 0.02792, 0.6744, 0.03319, 0.6553, 0.03873, 0.6407, 0.03526, 0.7514, 0.2541, 0.7751, 0.4951, 0.7526, 0.4955, 0.729, 0.2579, 0.7634, 0.2524, 0.7514, 0.2541, 0.7217, 0.03032, 0.734, 0.02693, 0.7396, 0.5029, 0.7526, 0.4955, 0.7751, 0.4951, 0.7889, 0.4967, 0.7157, 0.2599, 0.729, 0.2579, 0.7526, 0.4955, 0.7396, 0.5029, 0.734, 0.02693, 0.7217, 0.03032, 0.7007, 0.03312, 0.6871, 0.02792, 0.7949, 0.2473, 0.8194, 0.4794, 0.8022, 0.4836, 0.7801, 0.2496, 0.8083, 0.2452, 0.7949, 0.2473, 0.7651, 0.03796, 0.7799, 0.03586, 0.7889, 0.4967, 0.8022, 0.4836, 0.8194, 0.4794, 0.8358, 0.4788, 0.7634, 0.2524, 0.7801, 0.2496, 0.8022, 0.4836, 0.7889, 0.4967, 0.7799, 0.03586, 0.7651, 0.03796, 0.7487, 0.03705, 0.734, 0.02693, 0.8405, 0.2398, 0.8673, 0.4541, 0.8463, 0.464, 0.8216, 0.243, 0.8507, 0.2381, 0.8405, 0.2398, 0.8129, 0.05218, 0.8239, 0.05032, 0.8358, 0.4788, 0.8463, 0.464, 0.8673, 0.4541, 0.8799, 0.4534, 0.8083, 0.2452, 0.8216, 0.243, 0.8463, 0.464, 0.8358, 0.4788, 0.8239, 0.05032, 0.8129, 0.05218, 0.7921, 0.04734, 0.7799, 0.03586, 0.8805, 0.2329, 0.9077, 0.4191, 0.8884, 0.4352, 0.8625, 0.2361, 0.8891, 0.2315, 0.8805, 0.2329, 0.8555, 0.07385, 0.8646, 0.07235, 0.8799, 0.4534, 0.8884, 0.4352, 0.9077, 0.4191, 0.9183, 0.418, 0.8507, 0.2381, 0.8625, 0.2361, 0.8884, 0.4352, 0.8799, 0.4534, 0.8646, 0.07235, 0.8555, 0.07385, 0.835, 0.06415, 0.8239, 0.05032, 0.9156, 0.2266, 0.9409, 0.3735, 0.9243, 0.3961, 0.8988, 0.2297, 0.9221, 0.2254, 0.9156, 0.2266, 0.8943, 0.1031, 0.9012, 0.1018, 0.9183, 0.418, 0.9243, 0.3961, 0.9409, 0.3735, 0.9491, 0.3724, 0.8891, 0.2315, 0.8988, 0.2297, 0.9243, 0.3961, 0.9183, 0.418, 0.9012, 0.1018, 0.8943, 0.1031, 0.8744, 0.08847, 0.8646, 0.07235, 0.9391, 0.222, 0.9553, 0.3093, 0.9504, 0.3288, 0.9319, 0.2234, 0.9449, 0.2207, 0.9391, 0.222, 0.9232, 0.1479, 0.93, 0.1469, 0.9491, 0.3724, 0.9504, 0.3288, 0.9553, 0.3093, 0.9633, 0.3075, 0.9221, 0.2254, 0.9319, 0.2234, 0.9504, 0.3288, 0.9491, 0.3724, 0.93, 0.1469, 0.9232, 0.1479, 0.9126, 0.1328, 0.9012, 0.1018, 0.9508, 0.2193, 0.9536, 0.2187, 0.9592, 0.2477, 0.9589, 0.2599, 0.9496, 0.1884, 0.9455, 0.1895, 0.9393, 0.1775, 0.93, 0.1469, 0.9575, 0.2177, 0.9536, 0.2187, 0.9455, 0.1895, 0.9496, 0.1884, 0.9633, 0.3075, 0.9589, 0.2599, 0.9592, 0.2477, 0.9636, 0.2468, 0.9449, 0.2207, 0.9508, 0.2193, 0.9589, 0.2599, 0.9633, 0.3075, 0.5416, 0.5906, 0.5199, 0.6202, 0.4985, 0.608, 0.5229, 0.5754, 0.5773, 0.5674, 0.5416, 0.5906, 0.5229, 0.5754, 0.5628, 0.5461, 0.6131, 0.553, 0.5773, 0.5674, 0.5628, 0.5461, 0.6045, 0.5286, 0.6514, 0.5396, 0.6131, 0.553, 0.6045, 0.5286, 0.6434, 0.5169, 0.6892, 0.5395, 0.6514, 0.5396, 0.6434, 0.5169, 0.687, 0.5136, 0.7259, 0.5423, 0.6892, 0.5395, 0.687, 0.5136, 0.7265, 0.516, 0.7602, 0.5501, 0.7259, 0.5423, 0.7265, 0.516, 0.7717, 0.5268, 0.8001, 0.5661, 0.7602, 0.5501, 0.7717, 0.5268, 0.8135, 0.5469, 0.8311, 0.5855, 0.8001, 0.5661, 0.8135, 0.5469, 0.8463, 0.5687, 0.8646, 0.611, 0.8311, 0.5855, 0.8463, 0.5687, 0.8796, 0.602, 0.889, 0.6503, 0.8646, 0.611, 0.8796, 0.602, 0.9077, 0.6428, 0.9019, 0.6833, 0.889, 0.6503, 0.9077, 0.6428, 0.9217, 0.6794, 0.9124, 0.7193, 0.9019, 0.6833, 0.9217, 0.6794, 0.9314, 0.721, 0.9088, 0.758, 0.9124, 0.7193, 0.9314, 0.721, 0.9345, 0.7619, 0.9055, 0.7988, 0.9088, 0.758, 0.9345, 0.7619, 0.9274, 0.8001, 0.8867, 0.8358, 0.9055, 0.7988, 0.9274, 0.8001, 0.9142, 0.8444, 0.8704, 0.8688, 0.8867, 0.8358, 0.9142, 0.8444, 0.8899, 0.8848, 0.8431, 0.9018, 0.8704, 0.8688, 0.8899, 0.8848, 0.8571, 0.9166, 0.809, 0.9211, 0.8431, 0.9018, 0.8571, 0.9166, 0.8246, 0.9383, 0.7693, 0.9363, 0.809, 0.9211, 0.8246, 0.9383, 0.775, 0.9646, 0.7295, 0.9394, 0.7693, 0.9363, 0.775, 0.9646, 0.7304, 0.9718, 0.6872, 0.9468, 0.7295, 0.9394, 0.7304, 0.9718, 0.6889, 0.9712, 0.6405, 0.9362, 0.6872, 0.9468, 0.6889, 0.9712, 0.6375, 0.9544, 0.6046, 0.919, 0.6405, 0.9362, 0.6375, 0.9544, 0.5938, 0.9411, 0.5704, 0.8983, 0.6046, 0.919, 0.5938, 0.9411, 0.5562, 0.9132, 0.5389, 0.8659, 0.5704, 0.8983, 0.5562, 0.9132, 0.5199, 0.882, 0.5172, 0.8361, 0.5389, 0.8659, 0.5199, 0.882, 0.4897, 0.8448, 0.4978, 0.7944, 0.5172, 0.8361, 0.4897, 0.8448, 0.4697, 0.8009, 0.4879, 0.7539, 0.4978, 0.7944, 0.4697, 0.8009, 0.4649, 0.7557, 0.4867, 0.7144, 0.4879, 0.7539, 0.4649, 0.7557, 0.4589, 0.7144, 0.4906, 0.6718, 0.4867, 0.7144, 0.4589, 0.7144, 0.4644, 0.6709, 0.5199, 0.6202, 0.496, 0.6552, 0.4691, 0.6492, 0.4985, 0.608, 0.5834, 0.6315, 0.5675, 0.6538, 0.5199, 0.6202, 0.5416, 0.5906, 0.61, 0.6115, 0.5834, 0.6315, 0.5416, 0.5906, 0.5773, 0.5674, 0.6334, 0.6063, 0.61, 0.6115, 0.5773, 0.5674, 0.6131, 0.553, 0.6625, 0.5893, 0.6334, 0.6063, 0.6131, 0.553, 0.6514, 0.5396, 0.6894, 0.5893, 0.6625, 0.5893, 0.6514, 0.5396, 0.6892, 0.5395, 0.7197, 0.5908, 0.6894, 0.5893, 0.6892, 0.5395, 0.7259, 0.5423, 0.7469, 0.6027, 0.7197, 0.5908, 0.7259, 0.5423, 0.7602, 0.5501, 0.7743, 0.6107, 0.7469, 0.6027, 0.7602, 0.5501, 0.8001, 0.5661, 0.799, 0.6299, 0.7743, 0.6107, 0.8001, 0.5661, 0.8311, 0.5855, 0.8189, 0.6443, 0.799, 0.6299, 0.8311, 0.5855, 0.8646, 0.611, 0.8352, 0.6724, 0.8189, 0.6443, 0.8646, 0.611, 0.889, 0.6503, 0.846, 0.6997, 0.8352, 0.6724, 0.889, 0.6503, 0.9019, 0.6833, 0.8508, 0.7267, 0.846, 0.6997, 0.9019, 0.6833, 0.9124, 0.7193, 0.8504, 0.7581, 0.8508, 0.7267, 0.9124, 0.7193, 0.9088, 0.758, 0.8486, 0.7852, 0.8504, 0.7581, 0.9088, 0.758, 0.9055, 0.7988, 0.8386, 0.8082, 0.8486, 0.7852, 0.9055, 0.7988, 0.8867, 0.8358, 0.8204, 0.8338, 0.8386, 0.8082, 0.8867, 0.8358, 0.8704, 0.8688, 0.8011, 0.8525, 0.8204, 0.8338, 0.8704, 0.8688, 0.8431, 0.9018, 0.7743, 0.8707, 0.8011, 0.8525, 0.8431, 0.9018, 0.809, 0.9211, 0.7506, 0.882, 0.7743, 0.8707, 0.809, 0.9211, 0.7693, 0.9363, 0.7206, 0.8864, 0.7506, 0.882, 0.7693, 0.9363, 0.7295, 0.9394, 0.6911, 0.883, 0.7206, 0.8864, 0.7295, 0.9394, 0.6872, 0.9468, 0.6601, 0.8808, 0.6911, 0.883, 0.6872, 0.9468, 0.6405, 0.9362, 0.6331, 0.8685, 0.6601, 0.8808, 0.6405, 0.9362, 0.6046, 0.919, 0.605, 0.8517, 0.6331, 0.8685, 0.6046, 0.919, 0.5704, 0.8983, 0.584, 0.8307, 0.605, 0.8517, 0.5704, 0.8983, 0.5389, 0.8659, 0.5668, 0.8055, 0.584, 0.8307, 0.5389, 0.8659, 0.5172, 0.8361, 0.5551, 0.7759, 0.5668, 0.8055, 0.5172, 0.8361, 0.4978, 0.7944, 0.5474, 0.748, 0.5551, 0.7759, 0.4978, 0.7944, 0.4879, 0.7539, 0.5467, 0.718, 0.5474, 0.748, 0.4879, 0.7539, 0.4867, 0.7144, 0.5524, 0.6882, 0.5467, 0.718, 0.4867, 0.7144, 0.4906, 0.6718, 0.5675, 0.6538, 0.5567, 0.6796, 0.496, 0.6552, 0.5199, 0.6202, 0.7012, 0.7362, 0.5675, 0.6538, 0.5834, 0.6315, 0.7012, 0.7362, 0.5834, 0.6315, 0.61, 0.6115, 0.7012, 0.7362, 0.61, 0.6115, 0.6334, 0.6063, 0.7012, 0.7362, 0.6334, 0.6063, 0.6625, 0.5893, 0.7012, 0.7362, 0.6625, 0.5893, 0.6894, 0.5893, 0.7012, 0.7362, 0.6894, 0.5893, 0.7197, 0.5908, 0.7012, 0.7362, 0.7197, 0.5908, 0.7469, 0.6027, 0.7012, 0.7362, 0.7469, 0.6027, 0.7743, 0.6107, 0.7012, 0.7362, 0.7743, 0.6107, 0.799, 0.6299, 0.7012, 0.7362, 0.799, 0.6299, 0.8189, 0.6443, 0.7012, 0.7362, 0.8189, 0.6443, 0.8352, 0.6724, 0.7012, 0.7362, 0.8352, 0.6724, 0.846, 0.6997, 0.7012, 0.7362, 0.846, 0.6997, 0.8508, 0.7267, 0.7012, 0.7362, 0.8508, 0.7267, 0.8504, 0.7581, 0.7012, 0.7362, 0.8504, 0.7581, 0.8486, 0.7852, 0.7012, 0.7362, 0.8486, 0.7852, 0.8386, 0.8082, 0.7012, 0.7362, 0.8386, 0.8082, 0.8204, 0.8338, 0.7012, 0.7362, 0.8204, 0.8338, 0.8011, 0.8525, 0.7012, 0.7362, 0.8011, 0.8525, 0.7743, 0.8707, 0.7012, 0.7362, 0.7743, 0.8707, 0.7506, 0.882, 0.7012, 0.7362, 0.7506, 0.882, 0.7206, 0.8864, 0.7012, 0.7362, 0.7206, 0.8864, 0.6911, 0.883, 0.7012, 0.7362, 0.6911, 0.883, 0.6601, 0.8808, 0.7012, 0.7362, 0.6601, 0.8808, 0.6331, 0.8685, 0.7012, 0.7362, 0.6331, 0.8685, 0.605, 0.8517, 0.7012, 0.7362, 0.605, 0.8517, 0.584, 0.8307, 0.7012, 0.7362, 0.584, 0.8307, 0.5668, 0.8055, 0.7012, 0.7362, 0.5668, 0.8055, 0.5551, 0.7759, 0.7012, 0.7362, 0.5551, 0.7759, 0.5474, 0.748, 0.7012, 0.7362, 0.5474, 0.748, 0.5467, 0.718, 0.7012, 0.7362, 0.5467, 0.718, 0.5524, 0.6882, 0.7012, 0.7362, 0.5567, 0.6796, 0.5675, 0.6538, 0.9636, 0.2468, 0.9592, 0.2477, 0.9536, 0.2187, 0.9575, 0.2177, 0.9393, 0.1775, 0.9455, 0.1895, 0.9536, 0.2187, 0.9508, 0.2193, 0.93, 0.1469, 0.9393, 0.1775, 0.9508, 0.2193, 0.9449, 0.2207, 0.9633, 0.3075, 0.9553, 0.3093, 0.9391, 0.222, 0.9449, 0.2207, 0.9232, 0.1479, 0.9391, 0.222, 0.9319, 0.2234, 0.9126, 0.1328, 0.9012, 0.1018, 0.9126, 0.1328, 0.9319, 0.2234, 0.9221, 0.2254, 0.9491, 0.3724, 0.9409, 0.3735, 0.9156, 0.2266, 0.9221, 0.2254, 0.8943, 0.1031, 0.9156, 0.2266, 0.8988, 0.2297, 0.8744, 0.08847, 0.8646, 0.07235, 0.8744, 0.08847, 0.8988, 0.2297, 0.8891, 0.2315, 0.9183, 0.418, 0.9077, 0.4191, 0.8805, 0.2329, 0.8891, 0.2315, 0.8555, 0.07385, 0.8805, 0.2329, 0.8625, 0.2361, 0.835, 0.06415, 0.8239, 0.05032, 0.835, 0.06415, 0.8625, 0.2361, 0.8507, 0.2381, 0.8799, 0.4534, 0.8673, 0.4541, 0.8405, 0.2398, 0.8507, 0.2381, 0.8129, 0.05218, 0.8405, 0.2398, 0.8216, 0.243, 0.7921, 0.04734, 0.7799, 0.03586, 0.7921, 0.04734, 0.8216, 0.243, 0.8083, 0.2452, 0.8358, 0.4788, 0.8194, 0.4794, 0.7949, 0.2473, 0.8083, 0.2452, 0.7651, 0.03796, 0.7949, 0.2473, 0.7801, 0.2496, 0.7487, 0.03705, 0.734, 0.02693, 0.7487, 0.03705, 0.7801, 0.2496, 0.7634, 0.2524, 0.7889, 0.4967, 0.7751, 0.4951, 0.7514, 0.2541, 0.7634, 0.2524, 0.7217, 0.03032, 0.7514, 0.2541, 0.729, 0.2579, 0.7007, 0.03312, 0.6871, 0.02792, 0.7007, 0.03312, 0.729, 0.2579, 0.7157, 0.2599, 0.7396, 0.5029, 0.7255, 0.4994, 0.7026, 0.2618, 0.7157, 0.2599, 0.6744, 0.03319, 0.7026, 0.2618, 0.6804, 0.2652, 0.6553, 0.03873, 0.6407, 0.03526, 0.6553, 0.03873, 0.6804, 0.2652, 0.6671, 0.2671, 0.6907, 0.5023, 0.6763, 0.4956, 0.6528, 0.2691, 0.6671, 0.2671, 0.6278, 0.04385, 0.6528, 0.2691, 0.6343, 0.2717, 0.6116, 0.05325, 0.5957, 0.04962, 0.6116, 0.05325, 0.6343, 0.2717, 0.6209, 0.2736, 0.6431, 0.4948, 0.6296, 0.4852, 0.6069, 0.2754, 0.6209, 0.2736, 0.584, 0.06138, 0.6069, 0.2754, 0.5898, 0.2777, 0.5692, 0.07562, 0.5537, 0.07229, 0.5692, 0.07562, 0.5898, 0.2777, 0.5773, 0.2793, 0.5979, 0.4798, 0.5855, 0.4675, 0.5642, 0.281, 0.5773, 0.2793, 0.5433, 0.08747, 0.5642, 0.281, 0.549, 0.2828, 0.5306, 0.1066, 0.5165, 0.1044, 0.5306, 0.1066, 0.549, 0.2828, 0.5379, 0.2842, 0.5563, 0.4567, 0.5438, 0.4392, 0.5241, 0.2858, 0.5379, 0.2842, 0.5066, 0.1277, 0.5241, 0.2858, 0.5154, 0.2868, 0.5005, 0.15, 0.4872, 0.1494, 0.5005, 0.15, 0.5154, 0.2868, 0.505, 0.288, 0.5206, 0.4235, 0.5103, 0.4047, 0.494, 0.2891, 0.505, 0.288, 0.4805, 0.1771, 0.494, 0.2891, 0.4878, 0.2898, 0.4773, 0.2014, 0.4671, 0.2015, 0.4773, 0.2014, 0.4878, 0.2898, 0.4795, 0.2905, 0.4911, 0.3856, 0.4807, 0.3575, 0.4722, 0.2913, 0.4795, 0.2905, 0.4654, 0.2254, 0.4722, 0.2913, 0.4677, 0.2919, 0.4631, 0.2487, 0.4568, 0.2488, 0.4631, 0.2487, 0.4677, 0.2919, 0.4616, 0.2926, 0.4568, 0.2488, 0.4616, 0.2926, 0.4573, 0.2931, 0.9496, 0.1884, 0.9604, 0.2171, 0.9575, 0.2177, 0.2457, 0.02677, 0.2343, 0.05472, 0.1977, 0.06066, 0.2107, 0.03307, 0.3003, 0.034, 0.288, 0.06258, 0.2556, 0.05574, 0.2692, 0.02757, 0.2343, 0.05472, 0.2227, 0.08441, 0.1847, 0.08977, 0.1977, 0.06066, 0.288, 0.06258, 0.2756, 0.09252, 0.2417, 0.08549, 0.2556, 0.05574, 0.2227, 0.08441, 0.2115, 0.1162, 0.1725, 0.1207, 0.1847, 0.08977, 0.2756, 0.09252, 0.2636, 0.1241, 0.2282, 0.1172, 0.2417, 0.08549, 0.2115, 0.1162, 0.2012, 0.15, 0.1615, 0.1535, 0.1725, 0.1207, 0.2636, 0.1241, 0.2524, 0.1573, 0.2156, 0.1509, 0.2282, 0.1172, 0.2012, 0.15, 0.1923, 0.1858, 0.1522, 0.1879, 0.1615, 0.1535, 0.2524, 0.1573, 0.2427, 0.1922, 0.2046, 0.1865, 0.2156, 0.1509, 0.1923, 0.1858, 0.1851, 0.2232, 0.1447, 0.2238, 0.1522, 0.1879, 0.2427, 0.1922, 0.2347, 0.2285, 0.1958, 0.2238, 0.2046, 0.1865, 0.1851, 0.2232, 0.1797, 0.2617, 0.1392, 0.2607, 0.1447, 0.2238, 0.2347, 0.2285, 0.2289, 0.2659, 0.1894, 0.2623, 0.1958, 0.2238, 0.1797, 0.2617, 0.1764, 0.3008, 0.1358, 0.2982, 0.1392, 0.2607, 0.2289, 0.2659, 0.2254, 0.3039, 0.1858, 0.3014, 0.1894, 0.2623, 0.1764, 0.3008, 0.1747, 0.3401, 0.1343, 0.3359, 0.1358, 0.2982, 0.2254, 0.3039, 0.2242, 0.3421, 0.1845, 0.3408, 0.1858, 0.3014, 0.1747, 0.3401, 0.1751, 0.3792, 0.135, 0.3734, 0.1343, 0.3359, 0.2242, 0.3421, 0.2254, 0.3802, 0.1859, 0.3799, 0.1845, 0.3408, 0.1751, 0.3792, 0.1775, 0.4174, 0.1377, 0.4101, 0.135, 0.3734, 0.2254, 0.3802, 0.2287, 0.4175, 0.1899, 0.4183, 0.1859, 0.3799, 0.1775, 0.4174, 0.1817, 0.4543, 0.1425, 0.4457, 0.1377, 0.4101, 0.2287, 0.4175, 0.2339, 0.4538, 0.1961, 0.4553, 0.1899, 0.4183, 0.1817, 0.4543, 0.1874, 0.4894, 0.1491, 0.4798, 0.1425, 0.4457, 0.2339, 0.4538, 0.2405, 0.4886, 0.2042, 0.4907, 0.1961, 0.4553, 0.1874, 0.4894, 0.1944, 0.5225, 0.1572, 0.5122, 0.1491, 0.4798, 0.2405, 0.4886, 0.248, 0.5218, 0.2133, 0.524, 0.2042, 0.4907, 0.1944, 0.5225, 0.2019, 0.5534, 0.1664, 0.5428, 0.1572, 0.5122, 0.248, 0.5218, 0.2558, 0.5531, 0.223, 0.5552, 0.2133, 0.524, 0.2019, 0.5534, 0.2094, 0.5822, 0.1759, 0.5718, 0.1664, 0.5428, 0.2558, 0.5531, 0.2634, 0.5828, 0.2324, 0.5845, 0.223, 0.5552, 0.2094, 0.5822, 0.2164, 0.6093, 0.1849, 0.5994, 0.1759, 0.5718, 0.2634, 0.5828, 0.2704, 0.6111, 0.2411, 0.6121, 0.2324, 0.5845, 0.2164, 0.6093, 0.2225, 0.6351, 0.1929, 0.626, 0.1849, 0.5994, 0.2704, 0.6111, 0.2764, 0.6381, 0.2486, 0.6385, 0.2411, 0.6121, 0.2225, 0.6351, 0.2273, 0.6599, 0.1994, 0.6517, 0.1929, 0.626, 0.2764, 0.6381, 0.2812, 0.664, 0.2547, 0.6638, 0.2486, 0.6385, 0.2273, 0.6599, 0.2307, 0.6841, 0.2041, 0.6769, 0.1994, 0.6517, 0.2812, 0.664, 0.2847, 0.6892, 0.2592, 0.6883, 0.2547, 0.6638, 0.2307, 0.6841, 0.2328, 0.7079, 0.2071, 0.7016, 0.2041, 0.6769, 0.2847, 0.6892, 0.2868, 0.7137, 0.2622, 0.7122, 0.2592, 0.6883, 0.2328, 0.7079, 0.2333, 0.7313, 0.2083, 0.726, 0.2071, 0.7016, 0.2868, 0.7137, 0.2875, 0.7378, 0.2635, 0.7357, 0.2622, 0.7122, 0.2333, 0.7313, 0.2324, 0.7545, 0.2076, 0.7502, 0.2083, 0.726, 0.2875, 0.7378, 0.2867, 0.7615, 0.2631, 0.7589, 0.2635, 0.7357, 0.2324, 0.7545, 0.2301, 0.7776, 0.2052, 0.7741, 0.2076, 0.7502, 0.2867, 0.7615, 0.2844, 0.7849, 0.261, 0.7818, 0.2631, 0.7589, 0.2301, 0.7776, 0.2261, 0.8006, 0.2009, 0.7979, 0.2052, 0.7741, 0.2844, 0.7849, 0.2805, 0.8082, 0.2569, 0.8045, 0.261, 0.7818, 0.2261, 0.8006, 0.2206, 0.8234, 0.1947, 0.8215, 0.2009, 0.7979, 0.2805, 0.8082, 0.2752, 0.8315, 0.2512, 0.8272, 0.2569, 0.8045, 0.2206, 0.8234, 0.2135, 0.8461, 0.1866, 0.845, 0.1947, 0.8215, 0.2752, 0.8315, 0.2682, 0.8549, 0.2436, 0.8499, 0.2512, 0.8272, 0.2135, 0.8461, 0.2048, 0.869, 0.1764, 0.8683, 0.1866, 0.845, 0.2682, 0.8549, 0.2598, 0.8786, 0.2343, 0.8728, 0.2436, 0.8499, 0.2048, 0.869, 0.1943, 0.8921, 0.164, 0.8917, 0.1764, 0.8683, 0.2598, 0.8786, 0.2498, 0.9029, 0.223, 0.8961, 0.2343, 0.8728, 0.1943, 0.8921, 0.1819, 0.9157, 0.1492, 0.9149, 0.164, 0.8917, 0.2498, 0.9029, 0.2382, 0.9281, 0.2096, 0.9202, 0.223, 0.8961, 0.1819, 0.9157, 0.167, 0.9401, 0.1318, 0.9379, 0.1492, 0.9149, 0.2382, 0.9281, 0.2251, 0.9551, 0.1939, 0.9456, 0.2096, 0.9202, 0.2562, 0.0, 0.2457, 0.02677, 0.2107, 0.03307, 0.2231, 0.006489, 0.3123, 0.006379, 0.3003, 0.034, 0.2692, 0.02757, 0.2821, 0.0004212, 0.288, 0.06258, 0.318, 0.07455, 0.3069, 0.1042, 0.2756, 0.09252])
me_cylinder.materials.append(mat_material_005)
me_cylinder.use_remesh_fix_poles = True
me_cylinder.use_remesh_preserve_attributes = False
me_cylinder.use_mirror_vertex_groups = False
me_cylinder.update()

# ---- objects
ob_cylinder = bpy.data.objects.new('Cylinder', me_cylinder)

# ---- transforms, parenting, visibility, modifiers, constraints
ob_cylinder.location = (0.0, 0.0, 0.0)
ob_cylinder.rotation_euler = (1.571, 2.22e-16, 2.22e-16)
ob_cylinder.scale = (0.2806, 0.2806, 0.9987)
ob_cylinder.lineart.crease_threshold = 0.0
_m = ob_cylinder.modifiers.new('Auto Smooth', 'NODES')
_m.node_group = ng_auto_smooth
_gi = [s.identifier for s in ng_auto_smooth.interface.items_tree if s.item_type == 'SOCKET' and s.in_out == 'INPUT']
_m[_gi[1]] = 1.047  # Angle

# ---- collection membership
col_collection.objects.link(ob_cylinder)

# ---- scene / render settings (as saved in the file)
scene.frame_start = 1; scene.frame_end = 250; scene.frame_set(0)
scene.render.engine = 'BLENDER_EEVEE_NEXT'
scene.cycles.use_denoising = False
scene.cycles.samples = 128
scene.cycles.sampling_pattern = 'TABULATED_SOBOL'
scene.cycles.use_adaptive_sampling = False
scene.cycles.use_light_tree = False
scene.cycles.bake_type = 'NORMAL'
scene.view_settings.view_transform = 'Filmic'
bpy.context.view_layer.update()

# ---- added for rendering (the .blend has no active camera and no usable light): camera, sun
cam_auto = bpy.data.cameras.new('AutoCamera')
cam_auto.lens = 50.0
cam_auto.sensor_width = 36.0
cam_auto.clip_end = 1000.0
ob_auto_camera = bpy.data.objects.new('AutoCamera', cam_auto)
scene.collection.objects.link(ob_auto_camera)
ob_auto_camera.location = (2.34904, -2.69094, 1.78832)
ob_auto_camera.rotation_euler = (1.09748, -7.21219e-08, 0.694738)
scene.camera = ob_auto_camera
light_auto_sun = bpy.data.lights.new('AutoSun', 'SUN')
light_auto_sun.energy = 3.0
light_auto_sun.angle = 0.0523599
ob_auto_sun = bpy.data.objects.new('AutoSun', light_auto_sun)
scene.collection.objects.link(ob_auto_sun)
ob_auto_sun.rotation_euler = (0.872665, 0.174533, 0.523599)
bpy.context.view_layer.update()

